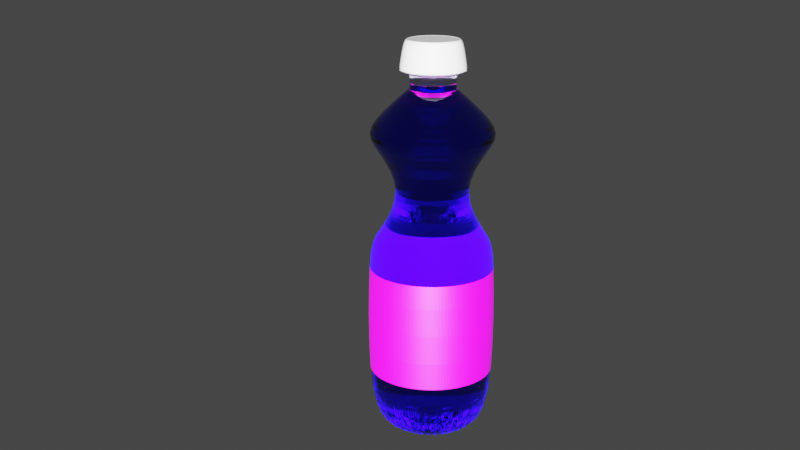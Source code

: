# Source: bottlePowerade.blend  (saved by Blender 3.5.10; exported with 4.5.12 LTS)
import bpy
from mathutils import Matrix  # noqa: F401  (used for matrix-valued properties, if any)

bpy.ops.wm.read_factory_settings(use_empty=True)
scene = bpy.context.scene
scene.name = 'Scene'

# ---- images (referenced by path relative to the original .blend; pixels are not part of the script)
import os
ASSET_DIR = os.environ.get("B2B_ASSET_DIR", "")  # directory of the original .blend (textures are referenced by path, not embedded)
HERE = os.path.dirname(os.path.abspath(__file__))  # packed textures are extracted next to this script under _unpacked/

def load_image(name, relpath, width, height, colorspace="sRGB"):
    """Load a texture the original file referenced (path relative to the .blend, or extracted next to this script)."""
    p = next((c for c in (os.path.join(HERE, relpath), os.path.join(ASSET_DIR, relpath)) if relpath and os.path.exists(c)), "")
    if p:
        img = bpy.data.images.load(p, check_existing=True)
        img.name = name
    else:  # same state as the original file: an image datablock whose file is absent (Cycles renders it pink)
        img = bpy.data.images.new(name, width, height)
        img.source = "FILE"
        img.filepath = "//" + (relpath or name)
    img.colorspace_settings.name = colorspace
    return img
img_powerade_texture_jpg = load_image('powerade_Texture.jpg', 'submission/application/assets/x3d/maps/powerade_Texture.jpg', 1024, 1024, 'sRGB')

# ---- materials (node trees are filled in below, after node groups)
mat_material = bpy.data.materials.new('Material')
mat_material.use_transparent_shadow = False
mat_material.use_raytrace_refraction = True
mat_material.use_screen_refraction = True
mat_material.refraction_depth = 1.0
mat_material.thickness_mode = 'SLAB'
mat_material.roughness = 0.0
mat_material.metallic = 0.08134
mat_label = bpy.data.materials.new('Label')
mat_label.use_transparent_shadow = False
mat_bottletop = bpy.data.materials.new('bottleTop')
mat_bottletop.use_transparent_shadow = False
mat_bottletop.use_raytrace_refraction = True
mat_bottletop.use_screen_refraction = True
mat_bottletop.refraction_depth = 0.2
mat_bottletop.thickness_mode = 'SLAB'
mat_cap = bpy.data.materials.new('Cap')
mat_cap.use_transparent_shadow = False

# ---- material node trees
mat_material.use_nodes = True; mat_material.node_tree.nodes.clear()
_N = mat_material.node_tree.nodes; _L = mat_material.node_tree.links
n0 = _N.new('ShaderNodeOutputMaterial'); n0.name = 'Material Output'; n0.location = (300, 300)
n1 = _N.new('ShaderNodeBsdfPrincipled'); n1.name = 'Principled BSDF'; n1.location = (10, 300)
n1.distribution = 'GGX'
n1.subsurface_method = 'RANDOM_WALK_SKIN'
n1.inputs[0].default_value = (0.0001801, 0.0, 0.8, 1.0)
n1.inputs[2].default_value = 0.0
n1.inputs[3].default_value = 1.45
n1.inputs[13].default_value = 0.4565
n1.inputs[18].default_value = 1.0
n1.inputs[27].default_value = (0.0, 0.0, 0.0, 1.0)
n1.inputs[28].default_value = 1.0
n2 = _N.new('ShaderNodeValue'); n2.name = 'Value'; n2.location = (300, 140)
n2.outputs[0].default_value = 1.0
_L.new(n1.outputs[0], n0.inputs[0])
_L.new(n2.outputs[0], n0.inputs[3])
n0.is_active_output = True
mat_label.use_nodes = True; mat_label.node_tree.nodes.clear()
_N = mat_label.node_tree.nodes; _L = mat_label.node_tree.links
n0 = _N.new('ShaderNodeBsdfPrincipled'); n0.name = 'Principled BSDF'; n0.location = (10, 300)
n0.distribution = 'GGX'
n0.subsurface_method = 'RANDOM_WALK_SKIN'
n0.inputs[3].default_value = 1.45
n0.inputs[11].default_value = 1.01
n0.inputs[27].default_value = (0.0, 0.0, 0.0, 1.0)
n0.inputs[28].default_value = 1.0
n1 = _N.new('ShaderNodeOutputMaterial'); n1.name = 'Material Output'; n1.location = (300, 300)
n2 = _N.new('ShaderNodeTexImage'); n2.name = 'Image Texture'; n2.location = (-280, 275)
n2.image = img_powerade_texture_jpg
_L.new(n0.outputs[0], n1.inputs[0])
_L.new(n2.outputs[0], n0.inputs[0])
n1.is_active_output = True
mat_bottletop.use_nodes = True; mat_bottletop.node_tree.nodes.clear()
_N = mat_bottletop.node_tree.nodes; _L = mat_bottletop.node_tree.links
n0 = _N.new('ShaderNodeOutputMaterial'); n0.name = 'Material Output'; n0.location = (300, 300)
n1 = _N.new('ShaderNodeBsdfPrincipled'); n1.name = 'Principled BSDF'; n1.location = (10, 300)
n1.distribution = 'GGX'
n1.subsurface_method = 'RANDOM_WALK_SKIN'
n1.inputs[0].default_value = (0.5629, 0.5954, 0.8, 1.0)
n1.inputs[2].default_value = 0.0
n1.inputs[3].default_value = 1.45
n1.inputs[11].default_value = 1.01
n1.inputs[13].default_value = 0.5054
n1.inputs[18].default_value = 1.0
n1.inputs[20].default_value = 0.0
n1.inputs[27].default_value = (0.0, 0.0, 0.0, 1.0)
n1.inputs[28].default_value = 1.0
n2 = _N.new('ShaderNodeValue'); n2.name = 'Value'; n2.location = (300, 140)
n2.outputs[0].default_value = 0.2
_L.new(n1.outputs[0], n0.inputs[0])
_L.new(n2.outputs[0], n0.inputs[3])
n0.is_active_output = True
mat_cap.use_nodes = True; mat_cap.node_tree.nodes.clear()
_N = mat_cap.node_tree.nodes; _L = mat_cap.node_tree.links
n0 = _N.new('ShaderNodeBsdfPrincipled'); n0.name = 'Principled BSDF'; n0.location = (10, 300)
n0.distribution = 'GGX'
n0.subsurface_method = 'RANDOM_WALK_SKIN'
n0.inputs[3].default_value = 1.45
n0.inputs[27].default_value = (0.0, 0.0, 0.0, 1.0)
n0.inputs[28].default_value = 1.0
n1 = _N.new('ShaderNodeOutputMaterial'); n1.name = 'Material Output'; n1.location = (300, 300)
_L.new(n0.outputs[0], n1.inputs[0])
n1.is_active_output = True

# ---- world
world_world = bpy.data.worlds.new('World'); scene.world = world_world
world_world.use_nodes = True; world_world.node_tree.nodes.clear()
_N = world_world.node_tree.nodes; _L = world_world.node_tree.links
n0 = _N.new('ShaderNodeOutputWorld'); n0.name = 'World Output'; n0.location = (300, 300)
n1 = _N.new('ShaderNodeBackground'); n1.name = 'Background'; n1.location = (10, 300)
n1.inputs[0].default_value = (0.05088, 0.05088, 0.05088, 1.0)
_L.new(n1.outputs[0], n0.inputs[0])
n0.is_active_output = True
world_world.color = (0.05088, 0.05088, 0.05088)
world_world.use_sun_shadow = False
world_world.sun_shadow_jitter_overblur = 0.0

# ---- cameras
cam_camera = bpy.data.cameras.new('Camera')

# ---- lights
light_point = bpy.data.lights.new('Point', 'SUN')
light_point.transmission_factor = 0.0
light_point.use_shadow = False
light_point.energy = 20.0

# ---- meshes
me_cylinder_001 = bpy.data.meshes.new('Cylinder.001')
me_cylinder_001.from_pydata([(0.2371, 0.8021, -1.055), (0.3851, 0.7875, -1.055), (0.5274, 0.7443, -1.055), (0.6586, 0.6742, -1.055), (0.7735, 0.5799, -1.055), (0.8679, 0.4649, -1.055), (0.938, 0.3337, -1.055), (0.9811, 0.1914, -1.055), (0.9957, 0.04344, -1.055), (0.9811, -0.1046, -1.055), (0.938, -0.2469, -1.055), (0.8679, -0.378, -1.055), (0.7735, -0.493, -1.055), (0.6586, -0.5873, -1.055), (0.5274, -0.6574, -1.055), (0.3851, -0.7006, -1.055), (0.2371, -0.7152, -1.055), (0.08911, -0.7006, -1.055), (-0.0532, -0.6574, -1.055), (-0.1844, -0.5873, -1.055), (-0.2993, -0.493, -1.055), (-0.3937, -0.378, -1.055), (-0.4638, -0.2469, -1.055), (-0.5069, -0.1046, -1.055), (-0.5215, 0.04344, -1.055), (-0.5069, 0.1914, -1.055), (-0.4638, 0.3337, -1.055), (-0.3937, 0.4649, -1.055), (-0.2993, 0.5799, -1.055), (-0.1844, 0.6742, -1.055), (-0.0532, 0.7443, -1.055), (0.08911, 0.7875, -1.055), (0.2371, 0.384, 1.828), (0.3035, 0.3775, 1.828), (0.3674, 0.3581, 1.828), (0.4263, 0.3266, 1.828), (0.4779, 0.2843, 1.828), (0.5203, 0.2326, 1.828), (0.5517, 0.1738, 1.828), (0.5711, 0.1099, 1.828), (0.5777, 0.04344, 1.828), (0.5711, -0.023, 1.828), (0.5517, -0.08689, 1.828), (0.5203, -0.1458, 1.828), (0.4779, -0.1974, 1.828), (0.4263, -0.2397, 1.828), (0.3674, -0.2712, 1.828), (0.3035, -0.2906, 1.828), (0.2371, -0.2971, 1.828), (0.1707, -0.2906, 1.828), (0.1068, -0.2712, 1.828), (0.0479, -0.2397, 1.828), (-0.003709, -0.1974, 1.828), (-0.04606, -0.1458, 1.828), (-0.07753, -0.08689, 1.828), (-0.09691, -0.023, 1.828), (-0.1035, 0.04344, 1.828), (-0.09691, 0.1099, 1.828), (-0.07753, 0.1738, 1.828), (-0.04606, 0.2326, 1.828), (-0.003709, 0.2843, 1.828), (0.0479, 0.3266, 1.828), (0.1068, 0.3581, 1.828), (0.1707, 0.3775, 1.828), (0.4328, 1.027, 1.509), (0.621, 0.9702, 1.509), (0.7944, 0.8775, 1.509), (0.9464, 0.7527, 1.509), (1.071, 0.6007, 1.509), (1.164, 0.4273, 1.509), (1.221, 0.2391, 1.509), (1.24, 0.04344, 1.509), (1.221, -0.1523, 1.509), (1.164, -0.3404, 1.509), (1.071, -0.5139, 1.509), (0.9464, -0.6659, 1.509), (0.7944, -0.7906, 1.509), (0.621, -0.8833, 1.509), (0.4328, -0.9404, 1.509), (0.2371, -0.9597, 1.509), (0.04141, -0.9404, 1.509), (-0.1468, -0.8833, 1.509), (-0.3202, -0.7906, 1.509), (-0.4722, -0.6659, 1.509), (-0.5969, -0.5139, 1.509), (-0.6896, -0.3404, 1.509), (-0.7467, -0.1523, 1.509), (-0.766, 0.04344, 1.509), (-0.7467, 0.2391, 1.509), (-0.6896, 0.4273, 1.509), (-0.5969, 0.6007, 1.509), (-0.4722, 0.7527, 1.509), (-0.3202, 0.8775, 1.509), (-0.1468, 0.9702, 1.509), (0.04141, 1.027, 1.509), (0.2371, 1.047, 1.509), (0.3129, 0.4245, 1.008), (0.3858, 0.4024, 1.008), (0.453, 0.3665, 1.008), (0.5119, 0.3182, 1.008), (0.5602, 0.2593, 1.008), (0.5961, 0.1921, 1.008), (0.6182, 0.1192, 1.008), (0.6257, 0.04344, 1.008), (0.6182, -0.03237, 1.008), (0.5961, -0.1053, 1.008), (0.5602, -0.1724, 1.008), (0.5119, -0.2313, 1.008), (0.453, -0.2796, 1.008), (0.3858, -0.3155, 1.008), (0.3129, -0.3377, 1.008), (0.2371, -0.3451, 1.008), (0.1613, -0.3377, 1.008), (0.08841, -0.3155, 1.008), (0.02123, -0.2796, 1.008), (-0.03765, -0.2313, 1.008), (-0.08597, -0.1724, 1.008), (-0.1219, -0.1053, 1.008), (-0.144, -0.03237, 1.008), (-0.1515, 0.04344, 1.008), (-0.144, 0.1192, 1.008), (-0.1219, 0.1921, 1.008), (-0.08597, 0.2593, 1.008), (-0.03765, 0.3182, 1.008), (0.02123, 0.3665, 1.008), (0.08841, 0.4024, 1.008), (0.1613, 0.4245, 1.008), (0.2371, 0.432, 1.008), (0.2371, 0.384, 1.828), (0.3035, 0.3775, 1.828), (0.3674, 0.3581, 1.828), (0.4263, 0.3266, 1.828), (0.4779, 0.2843, 1.828), (0.5203, 0.2326, 1.828), (0.5517, 0.1738, 1.828), (0.5711, 0.1099, 1.828), (0.5777, 0.04344, 1.828), (0.5711, -0.023, 1.828), (0.5517, -0.08689, 1.828), (0.5203, -0.1458, 1.828), (0.4779, -0.1974, 1.828), (0.4263, -0.2397, 1.828), (0.3674, -0.2712, 1.828), (0.3035, -0.2906, 1.828), (0.2371, -0.2971, 1.828), (0.1707, -0.2906, 1.828), (0.1068, -0.2712, 1.828), (0.0479, -0.2397, 1.828), (-0.003709, -0.1974, 1.828), (-0.04606, -0.1458, 1.828), (-0.07753, -0.08689, 1.828), (-0.09691, -0.023, 1.828), (-0.1035, 0.04344, 1.828), (-0.09691, 0.1099, 1.828), (-0.07753, 0.1738, 1.828), (-0.04606, 0.2326, 1.828), (-0.003709, 0.2843, 1.828), (0.0479, 0.3266, 1.828), (0.1068, 0.3581, 1.828), (0.1707, 0.3775, 1.828), (0.4248, 0.9871, -0.6057), (0.6053, 0.9324, -0.6057), (0.7717, 0.8435, -0.6057), (0.9175, 0.7238, -0.6057), (1.037, 0.578, -0.6057), (1.126, 0.4117, -0.6057), (1.181, 0.2312, -0.6057), (1.199, 0.04344, -0.6057), (1.181, -0.1443, -0.6057), (1.126, -0.3248, -0.6057), (1.037, -0.4911, -0.6057), (0.9175, -0.6369, -0.6057), (0.7717, -0.7566, -0.6057), (0.6053, -0.8455, -0.6057), (0.4248, -0.9003, -0.6057), (0.2371, -0.9187, -0.6057), (0.04939, -0.9003, -0.6057), (-0.1311, -0.8455, -0.6057), (-0.2975, -0.7566, -0.6057), (-0.4433, -0.6369, -0.6057), (-0.5629, -0.4911, -0.6057), (-0.6518, -0.3248, -0.6057), (-0.7066, -0.1443, -0.6057), (-0.7251, 0.04344, -0.6057), (-0.7066, 0.2312, -0.6057), (-0.6518, 0.4117, -0.6057), (-0.5629, 0.578, -0.6057), (-0.4433, 0.7238, -0.6057), (-0.2975, 0.8435, -0.6057), (-0.1311, 0.9324, -0.6057), (0.04939, 0.9871, -0.6057), (0.2371, 1.006, -0.6057), (0.2371, 0.8701, 0.6177), (0.3984, 0.8543, 0.6177), (0.5535, 0.8072, 0.6177), (0.6964, 0.7308, 0.6177), (0.8217, 0.628, 0.6177), (0.9245, 0.5027, 0.6177), (1.001, 0.3598, 0.6177), (1.048, 0.2047, 0.6177), (1.064, 0.04344, 0.6177), (1.048, -0.1178, 0.6177), (1.001, -0.2729, 0.6177), (0.9245, -0.4158, 0.6177), (0.8217, -0.5411, 0.6177), (0.6964, -0.6439, 0.6177), (0.5535, -0.7203, 0.6177), (0.3984, -0.7674, 0.6177), (0.2371, -0.7833, 0.6177), (0.07583, -0.7674, 0.6177), (-0.07926, -0.7203, 0.6177), (-0.2222, -0.6439, 0.6177), (-0.3475, -0.5411, 0.6177), (-0.4503, -0.4158, 0.6177), (-0.5267, -0.2729, 0.6177), (-0.5737, -0.1178, 0.6177), (-0.5896, 0.04344, 0.6177), (-0.5737, 0.2047, 0.6177), (-0.5267, 0.3598, 0.6177), (-0.4503, 0.5027, 0.6177), (-0.3475, 0.628, 0.6177), (-0.2222, 0.7308, 0.6177), (-0.07926, 0.8072, 0.6177), (0.07583, 0.8543, 0.6177), (0.4201, 0.9633, 0.5667), (0.596, 0.9099, 0.5667), (0.7581, 0.8232, 0.5667), (0.9003, 0.7066, 0.5667), (1.017, 0.5645, 0.5667), (1.104, 0.4023, 0.5667), (1.157, 0.2264, 0.5667), (1.175, 0.04344, 0.5667), (1.157, -0.1395, 0.5667), (1.104, -0.3155, 0.5667), (1.017, -0.4776, 0.5667), (0.9003, -0.6197, 0.5667), (0.7581, -0.7364, 0.5667), (0.596, -0.823, 0.5667), (0.4201, -0.8764, 0.5667), (0.2371, -0.8944, 0.5667), (0.05414, -0.8764, 0.5667), (-0.1218, -0.823, 0.5667), (-0.2839, -0.7364, 0.5667), (-0.4261, -0.6197, 0.5667), (-0.5427, -0.4776, 0.5667), (-0.6293, -0.3155, 0.5667), (-0.6827, -0.1395, 0.5667), (-0.7007, 0.04344, 0.5667), (-0.6827, 0.2264, 0.5667), (-0.6293, 0.4023, 0.5667), (-0.5427, 0.5645, 0.5667), (-0.4261, 0.7066, 0.5667), (-0.2839, 0.8232, 0.5667), (-0.1218, 0.9099, 0.5667), (0.05414, 0.9633, 0.5667), (0.2371, 0.9813, 0.5667), (0.3171, 0.4455, 1.795), (0.394, 0.4222, 1.795), (0.4648, 0.3843, 1.795), (0.527, 0.3333, 1.795), (0.5779, 0.2712, 1.795), (0.6158, 0.2003, 1.795), (0.6391, 0.1234, 1.795), (0.647, 0.04344, 1.795), (0.6391, -0.03653, 1.795), (0.6158, -0.1134, 1.795), (0.5779, -0.1843, 1.795), (0.527, -0.2464, 1.795), (0.4648, -0.2974, 1.795), (0.394, -0.3353, 1.795), (0.3171, -0.3586, 1.795), (0.2371, -0.3665, 1.795), (0.1571, -0.3586, 1.795), (0.08024, -0.3353, 1.795), (0.009368, -0.2974, 1.795), (-0.05275, -0.2464, 1.795), (-0.1037, -0.1843, 1.795), (-0.1416, -0.1134, 1.795), (-0.1649, -0.03653, 1.795), (-0.1728, 0.04344, 1.795), (-0.1649, 0.1234, 1.795), (-0.1416, 0.2003, 1.795), (-0.1037, 0.2712, 1.795), (-0.05275, 0.3333, 1.795), (0.009368, 0.3843, 1.795), (0.08024, 0.4222, 1.795), (0.1571, 0.4455, 1.795), (0.2371, 0.4534, 1.795), (0.2371, 0.8873, 1.379), (0.4017, 0.8711, 1.379), (0.56, 0.8231, 1.379), (0.7059, 0.7451, 1.379), (0.8338, 0.6401, 1.379), (0.9388, 0.5123, 1.379), (1.017, 0.3664, 1.379), (1.065, 0.2081, 1.379), (1.081, 0.04344, 1.379), (1.065, -0.1212, 1.379), (1.017, -0.2795, 1.379), (0.9388, -0.4254, 1.379), (0.8338, -0.5533, 1.379), (0.7059, -0.6582, 1.379), (0.56, -0.7362, 1.379), (0.4017, -0.7842, 1.379), (0.2371, -0.8004, 1.379), (0.07248, -0.7842, 1.379), (-0.08583, -0.7362, 1.379), (-0.2317, -0.6582, 1.379), (-0.3596, -0.5533, 1.379), (-0.4645, -0.4254, 1.379), (-0.5425, -0.2795, 1.379), (-0.5905, -0.1212, 1.379), (-0.6068, 0.04344, 1.379), (-0.5905, 0.2081, 1.379), (-0.5425, 0.3664, 1.379), (-0.4645, 0.5123, 1.379), (-0.3596, 0.6401, 1.379), (-0.2317, 0.7451, 1.379), (-0.08583, 0.8231, 1.379), (0.07248, 0.8711, 1.379), (0.3354, 0.5378, 1.98), (0.43, 0.5091, 1.98), (0.5171, 0.4625, 1.98), (0.5935, 0.3998, 1.98), (0.6562, 0.3235, 1.98), (0.7028, 0.2363, 1.98), (0.7314, 0.1418, 1.98), (0.7411, 0.04344, 1.98), (0.7314, -0.05489, 1.98), (0.7028, -0.1494, 1.98), (0.6562, -0.2366, 1.98), (0.5935, -0.313, 1.98), (0.5171, -0.3756, 1.98), (0.43, -0.4222, 1.98), (0.3354, -0.4509, 1.98), (0.2371, -0.4606, 1.98), (0.1388, -0.4509, 1.98), (0.04423, -0.4222, 1.98), (-0.04291, -0.3756, 1.98), (-0.1193, -0.313, 1.98), (-0.182, -0.2366, 1.98), (-0.2285, -0.1494, 1.98), (-0.2572, -0.05489, 1.98), (-0.2669, 0.04344, 1.98), (-0.2572, 0.1418, 1.98), (-0.2285, 0.2363, 1.98), (-0.182, 0.3235, 1.98), (-0.1193, 0.3998, 1.98), (-0.04291, 0.4625, 1.98), (0.04423, 0.5091, 1.98), (0.1388, 0.5378, 1.98), (0.2371, 0.5475, 1.98), (0.2986, 0.3526, 1.958), (0.3577, 0.3347, 1.958), (0.4122, 0.3055, 1.958), (0.46, 0.2663, 1.958), (0.4992, 0.2186, 1.958), (0.5283, 0.1641, 1.958), (0.5463, 0.1049, 1.958), (0.5523, 0.04344, 1.958), (0.5463, -0.01806, 1.958), (0.5283, -0.07719, 1.958), (0.4992, -0.1317, 1.958), (0.46, -0.1795, 1.958), (0.4122, -0.2187, 1.958), (0.3577, -0.2478, 1.958), (0.2986, -0.2657, 1.958), (0.2371, -0.2718, 1.958), (0.1756, -0.2657, 1.958), (0.1165, -0.2478, 1.958), (0.06198, -0.2187, 1.958), (0.01421, -0.1795, 1.958), (-0.02499, -0.1317, 1.958), (-0.05412, -0.07719, 1.958), (-0.07206, -0.01806, 1.958), (-0.07812, 0.04344, 1.958), (-0.07206, 0.1049, 1.958), (-0.05412, 0.1641, 1.958), (-0.02499, 0.2186, 1.958), (0.01421, 0.2663, 1.958), (0.06198, 0.3055, 1.958), (0.1165, 0.3347, 1.958), (0.1756, 0.3526, 1.958), (0.2371, 0.3587, 1.958)], [], [(0, 1, 2, 3, 4, 5, 6, 7, 8, 9, 10, 11, 12, 13, 14, 15, 16, 17, 18, 19, 20, 21, 22, 23, 24, 25, 26, 27, 28, 29, 30, 31), (159, 63, 32, 128), (158, 62, 63, 159), (157, 61, 62, 158), (156, 60, 61, 157), (155, 59, 60, 156), (154, 58, 59, 155), (153, 57, 58, 154), (152, 56, 57, 153), (151, 55, 56, 152), (150, 54, 55, 151), (149, 53, 54, 150), (148, 52, 53, 149), (147, 51, 52, 148), (146, 50, 51, 147), (145, 49, 50, 146), (144, 48, 49, 145), (143, 47, 48, 144), (142, 46, 47, 143), (141, 45, 46, 142), (140, 44, 45, 141), (139, 43, 44, 140), (138, 42, 43, 139), (137, 41, 42, 138), (136, 40, 41, 137), (135, 39, 40, 136), (134, 38, 39, 135), (133, 37, 38, 134), (132, 36, 37, 133), (131, 35, 36, 132), (130, 34, 35, 131), (129, 33, 34, 130), (128, 32, 33, 129), (288, 95, 64, 289), (289, 64, 65, 290), (290, 65, 66, 291), (291, 66, 67, 292), (292, 67, 68, 293), (293, 68, 69, 294), (294, 69, 70, 295), (295, 70, 71, 296), (296, 71, 72, 297), (297, 72, 73, 298), (298, 73, 74, 299), (299, 74, 75, 300), (300, 75, 76, 301), (301, 76, 77, 302), (302, 77, 78, 303), (303, 78, 79, 304), (304, 79, 80, 305), (305, 80, 81, 306), (306, 81, 82, 307), (307, 82, 83, 308), (308, 83, 84, 309), (309, 84, 85, 310), (310, 85, 86, 311), (311, 86, 87, 312), (312, 87, 88, 313), (313, 88, 89, 314), (314, 89, 90, 315), (315, 90, 91, 316), (316, 91, 92, 317), (317, 92, 93, 318), (318, 93, 94, 319), (319, 94, 95, 288), (223, 126, 127, 192), (222, 125, 126, 223), (221, 124, 125, 222), (220, 123, 124, 221), (219, 122, 123, 220), (218, 121, 122, 219), (217, 120, 121, 218), (216, 119, 120, 217), (215, 118, 119, 216), (214, 117, 118, 215), (213, 116, 117, 214), (212, 115, 116, 213), (211, 114, 115, 212), (210, 113, 114, 211), (209, 112, 113, 210), (208, 111, 112, 209), (207, 110, 111, 208), (206, 109, 110, 207), (205, 108, 109, 206), (204, 107, 108, 205), (203, 106, 107, 204), (202, 105, 106, 203), (201, 104, 105, 202), (200, 103, 104, 201), (199, 102, 103, 200), (198, 101, 102, 199), (197, 100, 101, 198), (196, 99, 100, 197), (195, 98, 99, 196), (194, 97, 98, 195), (193, 96, 97, 194), (192, 127, 96, 193), (287, 128, 129, 256), (256, 129, 130, 257), (257, 130, 131, 258), (258, 131, 132, 259), (259, 132, 133, 260), (260, 133, 134, 261), (261, 134, 135, 262), (262, 135, 136, 263), (263, 136, 137, 264), (264, 137, 138, 265), (265, 138, 139, 266), (266, 139, 140, 267), (267, 140, 141, 268), (268, 141, 142, 269), (269, 142, 143, 270), (270, 143, 144, 271), (271, 144, 145, 272), (272, 145, 146, 273), (273, 146, 147, 274), (274, 147, 148, 275), (275, 148, 149, 276), (276, 149, 150, 277), (277, 150, 151, 278), (278, 151, 152, 279), (279, 152, 153, 280), (280, 153, 154, 281), (281, 154, 155, 282), (282, 155, 156, 283), (283, 156, 157, 284), (284, 157, 158, 285), (285, 158, 159, 286), (286, 159, 128, 287), (0, 191, 160, 1), (1, 160, 161, 2), (2, 161, 162, 3), (3, 162, 163, 4), (4, 163, 164, 5), (5, 164, 165, 6), (6, 165, 166, 7), (7, 166, 167, 8), (8, 167, 168, 9), (9, 168, 169, 10), (10, 169, 170, 11), (11, 170, 171, 12), (12, 171, 172, 13), (13, 172, 173, 14), (14, 173, 174, 15), (15, 174, 175, 16), (16, 175, 176, 17), (17, 176, 177, 18), (18, 177, 178, 19), (19, 178, 179, 20), (20, 179, 180, 21), (21, 180, 181, 22), (22, 181, 182, 23), (23, 182, 183, 24), (24, 183, 184, 25), (25, 184, 185, 26), (26, 185, 186, 27), (27, 186, 187, 28), (28, 187, 188, 29), (29, 188, 189, 30), (30, 189, 190, 31), (31, 190, 191, 0), (255, 192, 193, 224), (224, 193, 194, 225), (225, 194, 195, 226), (226, 195, 196, 227), (227, 196, 197, 228), (228, 197, 198, 229), (229, 198, 199, 230), (230, 199, 200, 231), (231, 200, 201, 232), (232, 201, 202, 233), (233, 202, 203, 234), (234, 203, 204, 235), (235, 204, 205, 236), (236, 205, 206, 237), (237, 206, 207, 238), (238, 207, 208, 239), (239, 208, 209, 240), (240, 209, 210, 241), (241, 210, 211, 242), (242, 211, 212, 243), (243, 212, 213, 244), (244, 213, 214, 245), (245, 214, 215, 246), (246, 215, 216, 247), (247, 216, 217, 248), (248, 217, 218, 249), (249, 218, 219, 250), (250, 219, 220, 251), (251, 220, 221, 252), (252, 221, 222, 253), (253, 222, 223, 254), (254, 223, 192, 255), (190, 254, 255, 191), (189, 253, 254, 190), (188, 252, 253, 189), (187, 251, 252, 188), (186, 250, 251, 187), (185, 249, 250, 186), (184, 248, 249, 185), (183, 247, 248, 184), (182, 246, 247, 183), (181, 245, 246, 182), (180, 244, 245, 181), (179, 243, 244, 180), (178, 242, 243, 179), (177, 241, 242, 178), (176, 240, 241, 177), (175, 239, 240, 176), (174, 238, 239, 175), (173, 237, 238, 174), (172, 236, 237, 173), (171, 235, 236, 172), (170, 234, 235, 171), (169, 233, 234, 170), (168, 232, 233, 169), (167, 231, 232, 168), (166, 230, 231, 167), (165, 229, 230, 166), (164, 228, 229, 165), (163, 227, 228, 164), (162, 226, 227, 163), (161, 225, 226, 162), (160, 224, 225, 161), (191, 255, 224, 160), (94, 286, 287, 95), (93, 285, 286, 94), (92, 284, 285, 93), (91, 283, 284, 92), (90, 282, 283, 91), (89, 281, 282, 90), (88, 280, 281, 89), (87, 279, 280, 88), (86, 278, 279, 87), (85, 277, 278, 86), (84, 276, 277, 85), (83, 275, 276, 84), (82, 274, 275, 83), (81, 273, 274, 82), (80, 272, 273, 81), (79, 271, 272, 80), (78, 270, 271, 79), (77, 269, 270, 78), (76, 268, 269, 77), (75, 267, 268, 76), (74, 266, 267, 75), (73, 265, 266, 74), (72, 264, 265, 73), (71, 263, 264, 72), (70, 262, 263, 71), (69, 261, 262, 70), (68, 260, 261, 69), (67, 259, 260, 68), (66, 258, 259, 67), (65, 257, 258, 66), (64, 256, 257, 65), (95, 287, 256, 64), (126, 319, 288, 127), (125, 318, 319, 126), (124, 317, 318, 125), (123, 316, 317, 124), (122, 315, 316, 123), (121, 314, 315, 122), (120, 313, 314, 121), (119, 312, 313, 120), (118, 311, 312, 119), (117, 310, 311, 118), (116, 309, 310, 117), (115, 308, 309, 116), (114, 307, 308, 115), (113, 306, 307, 114), (112, 305, 306, 113), (111, 304, 305, 112), (110, 303, 304, 111), (109, 302, 303, 110), (108, 301, 302, 109), (107, 300, 301, 108), (106, 299, 300, 107), (105, 298, 299, 106), (104, 297, 298, 105), (103, 296, 297, 104), (102, 295, 296, 103), (101, 294, 295, 102), (100, 293, 294, 101), (99, 292, 293, 100), (98, 291, 292, 99), (97, 290, 291, 98), (96, 289, 290, 97), (127, 288, 289, 96), (383, 351, 320, 352), (352, 320, 321, 353), (353, 321, 322, 354), (354, 322, 323, 355), (355, 323, 324, 356), (356, 324, 325, 357), (357, 325, 326, 358), (358, 326, 327, 359), (359, 327, 328, 360), (360, 328, 329, 361), (361, 329, 330, 362), (362, 330, 331, 363), (363, 331, 332, 364), (364, 332, 333, 365), (365, 333, 334, 366), (366, 334, 335, 367), (367, 335, 336, 368), (368, 336, 337, 369), (369, 337, 338, 370), (370, 338, 339, 371), (371, 339, 340, 372), (372, 340, 341, 373), (373, 341, 342, 374), (374, 342, 343, 375), (375, 343, 344, 376), (376, 344, 345, 377), (377, 345, 346, 378), (378, 346, 347, 379), (379, 347, 348, 380), (380, 348, 349, 381), (381, 349, 350, 382), (382, 350, 351, 383), (63, 382, 383, 32), (62, 381, 382, 63), (61, 380, 381, 62), (60, 379, 380, 61), (59, 378, 379, 60), (58, 377, 378, 59), (57, 376, 377, 58), (56, 375, 376, 57), (55, 374, 375, 56), (54, 373, 374, 55), (53, 372, 373, 54), (52, 371, 372, 53), (51, 370, 371, 52), (50, 369, 370, 51), (49, 368, 369, 50), (48, 367, 368, 49), (47, 366, 367, 48), (46, 365, 366, 47), (45, 364, 365, 46), (44, 363, 364, 45), (43, 362, 363, 44), (42, 361, 362, 43), (41, 360, 361, 42), (40, 359, 360, 41), (39, 358, 359, 40), (38, 357, 358, 39), (37, 356, 357, 38), (36, 355, 356, 37), (35, 354, 355, 36), (34, 353, 354, 35), (33, 352, 353, 34), (32, 383, 352, 33)])
me_cylinder_001.polygons.foreach_set('material_index', [0, 2, 2, 2, 2, 2, 2, 2, 2, 2, 2, 2, 2, 2, 2, 2, 2, 2, 2, 2, 2, 2, 2, 2, 2, 2, 2, 2, 2, 2, 2, 2, 2, 0, 0, 0, 0, 0, 0, 0, 0, 0, 0, 0, 0, 0, 0, 0, 0, 0, 0, 0, 0, 0, 0, 0, 0, 0, 0, 0, 0, 0, 0, 0, 0, 0, 0, 0, 0, 0, 0, 0, 0, 0, 0, 0, 0, 0, 0, 0, 0, 0, 0, 0, 0, 0, 0, 0, 0, 0, 0, 0, 0, 0, 0, 0, 0, 2, 2, 2, 2, 2, 2, 2, 2, 2, 2, 2, 2, 2, 2, 2, 2, 2, 2, 2, 2, 2, 2, 2, 2, 2, 2, 2, 2, 2, 2, 2, 2, 0, 0, 0, 0, 0, 0, 0, 0, 0, 0, 0, 0, 0, 0, 0, 0, 0, 0, 0, 0, 0, 0, 0, 0, 0, 0, 0, 0, 0, 0, 0, 0, 0, 0, 0, 0, 0, 0, 0, 0, 0, 0, 0, 0, 0, 0, 0, 0, 0, 0, 0, 0, 0, 0, 0, 0, 0, 0, 0, 0, 0, 0, 0, 0, 1, 1, 1, 1, 1, 1, 1, 1, 1, 1, 1, 1, 1, 1, 1, 1, 1, 1, 1, 1, 1, 1, 1, 1, 1, 1, 1, 1, 1, 1, 1, 1, 0, 0, 0, 0, 0, 0, 0, 0, 0, 0, 0, 0, 0, 0, 0, 0, 0, 0, 0, 0, 0, 0, 0, 0, 0, 0, 0, 0, 0, 0, 0, 0, 0, 0, 0, 0, 0, 0, 0, 0, 0, 0, 0, 0, 0, 0, 0, 0, 0, 0, 0, 0, 0, 0, 0, 0, 0, 0, 0, 0, 0, 0, 0, 0, 2, 2, 2, 2, 2, 2, 2, 2, 2, 2, 2, 2, 2, 2, 2, 2, 2, 2, 2, 2, 2, 2, 2, 2, 2, 2, 2, 2, 2, 2, 2, 2, 2, 2, 2, 2, 2, 2, 2, 2, 2, 2, 2, 2, 2, 2, 2, 2, 2, 2, 2, 2, 2, 2, 2, 2, 2, 2, 2, 2, 2, 2, 2, 2])
_uv = me_cylinder_001.uv_layers.new(name='UVMap')
_uv.uv.foreach_set('vector', [0.75, 0.49, 0.7968, 0.4854, 0.8418, 0.4717, 0.8833, 0.4496, 0.9197, 0.4197, 0.9496, 0.3833, 0.9717, 0.3418, 0.9854, 0.2968, 0.99, 0.25, 0.9854, 0.2032, 0.9717, 0.1582, 0.9496, 0.1167, 0.9197, 0.08029, 0.8833, 0.05045, 0.8418, 0.02827, 0.7968, 0.01461, 0.75, 0.01, 0.7032, 0.01461, 0.6582, 0.02827, 0.6167, 0.05045, 0.5803, 0.08029, 0.5504, 0.1167, 0.5283, 0.1582, 0.5146, 0.2032, 0.51, 0.25, 0.5146, 0.2968, 0.5283, 0.3418, 0.5504, 0.3833, 0.5803, 0.4197, 0.6167, 0.4496, 0.6582, 0.4717, 0.7032, 0.4854, 0.03125, 0.946, 0.03125, 0.946, 0.0, 0.946, 0.0, 0.946, 0.0625, 0.946, 0.0625, 0.946, 0.03125, 0.946, 0.03125, 0.946, 0.09375, 0.946, 0.09375, 0.946, 0.0625, 0.946, 0.0625, 0.946, 0.125, 0.946, 0.125, 0.946, 0.09375, 0.946, 0.09375, 0.946, 0.1562, 0.946, 0.1562, 0.946, 0.125, 0.946, 0.125, 0.946, 0.1875, 0.946, 0.1875, 0.946, 0.1562, 0.946, 0.1562, 0.946, 0.2188, 0.946, 0.2188, 0.946, 0.1875, 0.946, 0.1875, 0.946, 0.25, 0.946, 0.25, 0.946, 0.2188, 0.946, 0.2188, 0.946, 0.2812, 0.946, 0.2812, 0.946, 0.25, 0.946, 0.25, 0.946, 0.3125, 0.946, 0.3125, 0.946, 0.2812, 0.946, 0.2812, 0.946, 0.3438, 0.946, 0.3438, 0.946, 0.3125, 0.946, 0.3125, 0.946, 0.375, 0.946, 0.375, 0.946, 0.3438, 0.946, 0.3438, 0.946, 0.4062, 0.946, 0.4062, 0.946, 0.375, 0.946, 0.375, 0.946, 0.4375, 0.946, 0.4375, 0.946, 0.4062, 0.946, 0.4062, 0.946, 0.4688, 0.946, 0.4688, 0.946, 0.4375, 0.946, 0.4375, 0.946, 0.5, 0.946, 0.5, 0.946, 0.4688, 0.946, 0.4688, 0.946, 0.5312, 0.946, 0.5312, 0.946, 0.5, 0.946, 0.5, 0.946, 0.5625, 0.946, 0.5625, 0.946, 0.5312, 0.946, 0.5312, 0.946, 0.5938, 0.946, 0.5938, 0.946, 0.5625, 0.946, 0.5625, 0.946, 0.625, 0.946, 0.625, 0.946, 0.5938, 0.946, 0.5938, 0.946, 0.6562, 0.946, 0.6562, 0.946, 0.625, 0.946, 0.625, 0.946, 0.6875, 0.946, 0.6875, 0.946, 0.6562, 0.946, 0.6562, 0.946, 0.7188, 0.946, 0.7188, 0.946, 0.6875, 0.946, 0.6875, 0.946, 0.75, 0.946, 0.75, 0.946, 0.7188, 0.946, 0.7188, 0.946, 0.7812, 0.946, 0.7812, 0.946, 0.75, 0.946, 0.75, 0.946, 0.8125, 0.946, 0.8125, 0.946, 0.7812, 0.946, 0.7812, 0.946, 0.8438, 0.946, 0.8438, 0.946, 0.8125, 0.946, 0.8125, 0.946, 0.875, 0.946, 0.875, 0.946, 0.8438, 0.946, 0.8438, 0.946, 0.9062, 0.946, 0.9062, 0.946, 0.875, 0.946, 0.875, 0.946, 0.9375, 0.946, 0.9375, 0.946, 0.9062, 0.946, 0.9062, 0.946, 0.9688, 0.946, 0.9688, 0.946, 0.9375, 0.946, 0.9375, 0.946, 1.0, 0.946, 1.0, 0.946, 0.9688, 0.946, 0.9688, 0.946, 1.0, 0.8562, 1.0, 0.8786, 0.9688, 0.8786, 0.9688, 0.8562, 0.9688, 0.8562, 0.9688, 0.8786, 0.9375, 0.8786, 0.9375, 0.8562, 0.9375, 0.8562, 0.9375, 0.8786, 0.9062, 0.8786, 0.9062, 0.8562, 0.9062, 0.8562, 0.9062, 0.8786, 0.875, 0.8786, 0.875, 0.8562, 0.875, 0.8562, 0.875, 0.8786, 0.8438, 0.8786, 0.8438, 0.8562, 0.8438, 0.8562, 0.8438, 0.8786, 0.8125, 0.8786, 0.8125, 0.8562, 0.8125, 0.8562, 0.8125, 0.8786, 0.7812, 0.8786, 0.7812, 0.8562, 0.7812, 0.8562, 0.7812, 0.8786, 0.75, 0.8786, 0.75, 0.8562, 0.75, 0.8562, 0.75, 0.8786, 0.7188, 0.8786, 0.7188, 0.8562, 0.7188, 0.8562, 0.7188, 0.8786, 0.6875, 0.8786, 0.6875, 0.8562, 0.6875, 0.8562, 0.6875, 0.8786, 0.6562, 0.8786, 0.6562, 0.8562, 0.6562, 0.8562, 0.6562, 0.8786, 0.625, 0.8786, 0.625, 0.8562, 0.625, 0.8562, 0.625, 0.8786, 0.5938, 0.8786, 0.5938, 0.8562, 0.5938, 0.8562, 0.5938, 0.8786, 0.5625, 0.8786, 0.5625, 0.8562, 0.5625, 0.8562, 0.5625, 0.8786, 0.5312, 0.8786, 0.5312, 0.8562, 0.5312, 0.8562, 0.5312, 0.8786, 0.5, 0.8786, 0.5, 0.8562, 0.5, 0.8562, 0.5, 0.8786, 0.4688, 0.8786, 0.4688, 0.8562, 0.4688, 0.8562, 0.4688, 0.8786, 0.4375, 0.8786, 0.4375, 0.8562, 0.4375, 0.8562, 0.4375, 0.8786, 0.4062, 0.8786, 0.4062, 0.8562, 0.4062, 0.8562, 0.4062, 0.8786, 0.375, 0.8786, 0.375, 0.8562, 0.375, 0.8562, 0.375, 0.8786, 0.3438, 0.8786, 0.3438, 0.8562, 0.3438, 0.8562, 0.3438, 0.8786, 0.3125, 0.8786, 0.3125, 0.8562, 0.3125, 0.8562, 0.3125, 0.8786, 0.2812, 0.8786, 0.2812, 0.8562, 0.2812, 0.8562, 0.2812, 0.8786, 0.25, 0.8786, 0.25, 0.8562, 0.25, 0.8562, 0.25, 0.8786, 0.2188, 0.8786, 0.2188, 0.8562, 0.2188, 0.8562, 0.2188, 0.8786, 0.1875, 0.8786, 0.1875, 0.8562, 0.1875, 0.8562, 0.1875, 0.8786, 0.1562, 0.8786, 0.1562, 0.8562, 0.1562, 0.8562, 0.1562, 0.8786, 0.125, 0.8786, 0.125, 0.8562, 0.125, 0.8562, 0.125, 0.8786, 0.09375, 0.8786, 0.09375, 0.8562, 0.09375, 0.8562, 0.09375, 0.8786, 0.0625, 0.8786, 0.0625, 0.8562, 0.0625, 0.8562, 0.0625, 0.8786, 0.03125, 0.8786, 0.03125, 0.8562, 0.03125, 0.8562, 0.03125, 0.8786, 0.0, 0.8786, 0.0, 0.8562, 0.03125, 0.7247, 0.03125, 0.7921, 0.0, 0.7921, 0.0, 0.7247, 0.0625, 0.7247, 0.0625, 0.7921, 0.03125, 0.7921, 0.03125, 0.7247, 0.09375, 0.7247, 0.09375, 0.7921, 0.0625, 0.7921, 0.0625, 0.7247, 0.125, 0.7247, 0.125, 0.7921, 0.09375, 0.7921, 0.09375, 0.7247, 0.1562, 0.7247, 0.1562, 0.7921, 0.125, 0.7921, 0.125, 0.7247, 0.1875, 0.7247, 0.1875, 0.7921, 0.1562, 0.7921, 0.1562, 0.7247, 0.2188, 0.7247, 0.2188, 0.7921, 0.1875, 0.7921, 0.1875, 0.7247, 0.25, 0.7247, 0.25, 0.7921, 0.2188, 0.7921, 0.2188, 0.7247, 0.2812, 0.7247, 0.2812, 0.7921, 0.25, 0.7921, 0.25, 0.7247, 0.3125, 0.7247, 0.3125, 0.7921, 0.2812, 0.7921, 0.2812, 0.7247, 0.3438, 0.7247, 0.3438, 0.7921, 0.3125, 0.7921, 0.3125, 0.7247, 0.375, 0.7247, 0.375, 0.7921, 0.3438, 0.7921, 0.3438, 0.7247, 0.4063, 0.7247, 0.4062, 0.7921, 0.375, 0.7921, 0.375, 0.7247, 0.4375, 0.7247, 0.4375, 0.7921, 0.4062, 0.7921, 0.4063, 0.7247, 0.4688, 0.7247, 0.4688, 0.7921, 0.4375, 0.7921, 0.4375, 0.7247, 0.5, 0.7247, 0.5, 0.7921, 0.4688, 0.7921, 0.4688, 0.7247, 0.5312, 0.7247, 0.5312, 0.7921, 0.5, 0.7921, 0.5, 0.7247, 0.5625, 0.7247, 0.5625, 0.7921, 0.5312, 0.7921, 0.5312, 0.7247, 0.5938, 0.7247, 0.5938, 0.7921, 0.5625, 0.7921, 0.5625, 0.7247, 0.625, 0.7247, 0.625, 0.7921, 0.5938, 0.7921, 0.5938, 0.7247, 0.6562, 0.7247, 0.6563, 0.7921, 0.625, 0.7921, 0.625, 0.7247, 0.6875, 0.7247, 0.6875, 0.7921, 0.6563, 0.7921, 0.6562, 0.7247, 0.7188, 0.7247, 0.7188, 0.7921, 0.6875, 0.7921, 0.6875, 0.7247, 0.75, 0.7247, 0.75, 0.7921, 0.7188, 0.7921, 0.7188, 0.7247, 0.7812, 0.7247, 0.7812, 0.7921, 0.75, 0.7921, 0.75, 0.7247, 0.8125, 0.7247, 0.8125, 0.7921, 0.7812, 0.7921, 0.7812, 0.7247, 0.8438, 0.7247, 0.8438, 0.7921, 0.8125, 0.7921, 0.8125, 0.7247, 0.875, 0.7247, 0.875, 0.7921, 0.8438, 0.7921, 0.8438, 0.7247, 0.9062, 0.7247, 0.9063, 0.7921, 0.875, 0.7921, 0.875, 0.7247, 0.9375, 0.7247, 0.9375, 0.7921, 0.9063, 0.7921, 0.9062, 0.7247, 0.9688, 0.7247, 0.9688, 0.7921, 0.9375, 0.7921, 0.9375, 0.7247, 1.0, 0.7247, 1.0, 0.7921, 0.9688, 0.7921, 0.9688, 0.7247, 1.0, 0.9389, 1.0, 0.946, 0.9688, 0.946, 0.9688, 0.9389, 0.9688, 0.9389, 0.9688, 0.946, 0.9375, 0.946, 0.9375, 0.9389, 0.9375, 0.9389, 0.9375, 0.946, 0.9062, 0.946, 0.9062, 0.9389, 0.9062, 0.9389, 0.9062, 0.946, 0.875, 0.946, 0.875, 0.9389, 0.875, 0.9389, 0.875, 0.946, 0.8438, 0.946, 0.8438, 0.9389, 0.8438, 0.9389, 0.8438, 0.946, 0.8125, 0.946, 0.8125, 0.9389, 0.8125, 0.9389, 0.8125, 0.946, 0.7812, 0.946, 0.7812, 0.9389, 0.7812, 0.9389, 0.7812, 0.946, 0.75, 0.946, 0.75, 0.9389, 0.75, 0.9389, 0.75, 0.946, 0.7188, 0.946, 0.7188, 0.9389, 0.7188, 0.9389, 0.7188, 0.946, 0.6875, 0.946, 0.6875, 0.9389, 0.6875, 0.9389, 0.6875, 0.946, 0.6562, 0.946, 0.6562, 0.9389, 0.6562, 0.9389, 0.6562, 0.946, 0.625, 0.946, 0.625, 0.9389, 0.625, 0.9389, 0.625, 0.946, 0.5938, 0.946, 0.5938, 0.9389, 0.5938, 0.9389, 0.5938, 0.946, 0.5625, 0.946, 0.5625, 0.9389, 0.5625, 0.9389, 0.5625, 0.946, 0.5312, 0.946, 0.5312, 0.9389, 0.5312, 0.9389, 0.5312, 0.946, 0.5, 0.946, 0.5, 0.9389, 0.5, 0.9389, 0.5, 0.946, 0.4688, 0.946, 0.4688, 0.9389, 0.4688, 0.9389, 0.4688, 0.946, 0.4375, 0.946, 0.4375, 0.9389, 0.4375, 0.9389, 0.4375, 0.946, 0.4062, 0.946, 0.4062, 0.9389, 0.4062, 0.9389, 0.4062, 0.946, 0.375, 0.946, 0.375, 0.9389, 0.375, 0.9389, 0.375, 0.946, 0.3438, 0.946, 0.3438, 0.9389, 0.3438, 0.9389, 0.3438, 0.946, 0.3125, 0.946, 0.3125, 0.9389, 0.3125, 0.9389, 0.3125, 0.946, 0.2812, 0.946, 0.2812, 0.9389, 0.2812, 0.9389, 0.2812, 0.946, 0.25, 0.946, 0.25, 0.9389, 0.25, 0.9389, 0.25, 0.946, 0.2188, 0.946, 0.2188, 0.9389, 0.2188, 0.9389, 0.2188, 0.946, 0.1875, 0.946, 0.1875, 0.9389, 0.1875, 0.9389, 0.1875, 0.946, 0.1562, 0.946, 0.1562, 0.9389, 0.1562, 0.9389, 0.1562, 0.946, 0.125, 0.946, 0.125, 0.9389, 0.125, 0.9389, 0.125, 0.946, 0.09375, 0.946, 0.09375, 0.9389, 0.09375, 0.9389, 0.09375, 0.946, 0.0625, 0.946, 0.0625, 0.9389, 0.0625, 0.9389, 0.0625, 0.946, 0.03125, 0.946, 0.03125, 0.9389, 0.03125, 0.9389, 0.03125, 0.946, 0.0, 0.946, 0.0, 0.9389, 1.0, 0.5, 1.0, 0.5181, 0.9688, 0.5181, 0.9688, 0.5, 0.9688, 0.5, 0.9688, 0.5181, 0.9375, 0.5181, 0.9375, 0.5, 0.9375, 0.5, 0.9375, 0.5181, 0.9062, 0.5181, 0.9062, 0.5, 0.9062, 0.5, 0.9062, 0.5181, 0.875, 0.5181, 0.875, 0.5, 0.875, 0.5, 0.875, 0.5181, 0.8438, 0.5181, 0.8438, 0.5, 0.8438, 0.5, 0.8438, 0.5181, 0.8125, 0.5181, 0.8125, 0.5, 0.8125, 0.5, 0.8125, 0.5181, 0.7812, 0.5181, 0.7812, 0.5, 0.7812, 0.5, 0.7812, 0.5181, 0.75, 0.5181, 0.75, 0.5, 0.75, 0.5, 0.75, 0.5181, 0.7188, 0.5181, 0.7188, 0.5, 0.7188, 0.5, 0.7188, 0.5181, 0.6875, 0.5181, 0.6875, 0.5, 0.6875, 0.5, 0.6875, 0.5181, 0.6562, 0.5181, 0.6562, 0.5, 0.6562, 0.5, 0.6562, 0.5181, 0.625, 0.5181, 0.625, 0.5, 0.625, 0.5, 0.625, 0.5181, 0.5938, 0.5181, 0.5938, 0.5, 0.5938, 0.5, 0.5938, 0.5181, 0.5625, 0.5181, 0.5625, 0.5, 0.5625, 0.5, 0.5625, 0.5181, 0.5312, 0.5181, 0.5312, 0.5, 0.5312, 0.5, 0.5312, 0.5181, 0.5, 0.5181, 0.5, 0.5, 0.5, 0.5, 0.5, 0.5181, 0.4688, 0.5181, 0.4688, 0.5, 0.4688, 0.5, 0.4688, 0.5181, 0.4375, 0.5181, 0.4375, 0.5, 0.4375, 0.5, 0.4375, 0.5181, 0.4062, 0.5181, 0.4062, 0.5, 0.4062, 0.5, 0.4062, 0.5181, 0.375, 0.5181, 0.375, 0.5, 0.375, 0.5, 0.375, 0.5181, 0.3438, 0.5181, 0.3438, 0.5, 0.3438, 0.5, 0.3438, 0.5181, 0.3125, 0.5181, 0.3125, 0.5, 0.3125, 0.5, 0.3125, 0.5181, 0.2812, 0.5181, 0.2812, 0.5, 0.2812, 0.5, 0.2812, 0.5181, 0.25, 0.5181, 0.25, 0.5, 0.25, 0.5, 0.25, 0.5181, 0.2188, 0.5181, 0.2188, 0.5, 0.2188, 0.5, 0.2188, 0.5181, 0.1875, 0.5181, 0.1875, 0.5, 0.1875, 0.5, 0.1875, 0.5181, 0.1562, 0.5181, 0.1562, 0.5, 0.1562, 0.5, 0.1562, 0.5181, 0.125, 0.5181, 0.125, 0.5, 0.125, 0.5, 0.125, 0.5181, 0.09375, 0.5181, 0.09375, 0.5, 0.09375, 0.5, 0.09375, 0.5181, 0.0625, 0.5181, 0.0625, 0.5, 0.0625, 0.5, 0.0625, 0.5181, 0.03125, 0.5181, 0.03125, 0.5, 0.03125, 0.5, 0.03125, 0.5181, 0.0, 0.5181, 0.0, 0.5, 0.4382, 0.1249, 0.4571, 0.1257, 0.4551, 0.181, 0.4362, 0.1806, 0.4362, 0.1806, 0.4551, 0.181, 0.4545, 0.2397, 0.4355, 0.2397, 0.4355, 0.2397, 0.4545, 0.2397, 0.4551, 0.2995, 0.4362, 0.2999, 0.4362, 0.2999, 0.4551, 0.2995, 0.4571, 0.3582, 0.4382, 0.359, 0.4382, 0.359, 0.4571, 0.3582, 0.4604, 0.4134, 0.4415, 0.4147, 0.4415, 0.4147, 0.4604, 0.4134, 0.4648, 0.4631, 0.4459, 0.4647, 0.4459, 0.5321, 0.4648, 0.5335, 0.4604, 0.5759, 0.4415, 0.5748, 0.4415, 0.5748, 0.4604, 0.5759, 0.4571, 0.6257, 0.4382, 0.6249, 0.4382, 0.6249, 0.4571, 0.6257, 0.4551, 0.681, 0.4362, 0.6806, 0.4362, 0.6806, 0.4551, 0.681, 0.4545, 0.7397, 0.4355, 0.7397, 0.4355, 0.7397, 0.4545, 0.7397, 0.4551, 0.7995, 0.4362, 0.7999, 0.4362, 0.7999, 0.4551, 0.7995, 0.4571, 0.8582, 0.4382, 0.859, 0.4382, 0.859, 0.4571, 0.8582, 0.4604, 0.9134, 0.4415, 0.9147, 0.4415, 0.9147, 0.4604, 0.9134, 0.4648, 0.9631, 0.4459, 0.9647, 0.9107, 0.0321, 0.9296, 0.03354, 0.9252, 0.0759, 0.9063, 0.07476, 0.9063, 0.07476, 0.9252, 0.0759, 0.9219, 0.1257, 0.903, 0.1249, 0.903, 0.1249, 0.9219, 0.1257, 0.9199, 0.181, 0.901, 0.1806, 0.901, 0.1806, 0.9199, 0.181, 0.9192, 0.2397, 0.9003, 0.2397, 0.9003, 0.2397, 0.9192, 0.2397, 0.9199, 0.2995, 0.901, 0.2999, 0.901, 0.2999, 0.9199, 0.2995, 0.9219, 0.3582, 0.903, 0.359, 0.903, 0.359, 0.9219, 0.3582, 0.9252, 0.4134, 0.9063, 0.4147, 0.9063, 0.4147, 0.9252, 0.4134, 0.9296, 0.4631, 0.9107, 0.4647, 0.7582, 0.9398, 0.7575, 0.9587, 0.715, 0.9558, 0.7154, 0.9369, 0.7154, 0.9369, 0.715, 0.9558, 0.6651, 0.9544, 0.6652, 0.9354, 0.6652, 0.9354, 0.6651, 0.9544, 0.6098, 0.9544, 0.6095, 0.9354, 0.6095, 0.9354, 0.6098, 0.9544, 0.5511, 0.9558, 0.5504, 0.9369, 0.5504, 0.9369, 0.5511, 0.9558, 0.4913, 0.9587, 0.4902, 0.9398, 0.9493, 0.9369, 0.9486, 0.9558, 0.8899, 0.9544, 0.8902, 0.9354, 0.8902, 0.9354, 0.8899, 0.9544, 0.8346, 0.9544, 0.8345, 0.9354, 0.8345, 0.9354, 0.8346, 0.9544, 0.7847, 0.9558, 0.7842, 0.9369, 0.4459, 0.0321, 0.4648, 0.03354, 0.4604, 0.0759, 0.4415, 0.07476, 0.4415, 0.07476, 0.4604, 0.0759, 0.4571, 0.1257, 0.4382, 0.1249, 0.8684, 0.0547, 0.859, 0.9556, 0.829, 0.949, 0.8376, 0.04792, 0.8991, 0.06208, 0.889, 0.9628, 0.859, 0.9556, 0.8684, 0.0547, 0.9299, 0.07004, 0.919, 0.9705, 0.889, 0.9628, 0.8991, 0.06208, 0.9606, 0.07859, 0.9489, 0.9789, 0.919, 0.9705, 0.9299, 0.07004, 0.9914, 0.08774, 0.9789, 0.9878, 0.9489, 0.9789, 0.9606, 0.07859, 0.03717, 0.07859, 0.04885, 0.9789, 0.01889, 0.9878, 0.006429, 0.08774, 0.06792, 0.07004, 0.07882, 0.9705, 0.04885, 0.9789, 0.03717, 0.07859, 0.09867, 0.06208, 0.1088, 0.9628, 0.07882, 0.9705, 0.06792, 0.07004, 0.1294, 0.0547, 0.1388, 0.9556, 0.1088, 0.9628, 0.09867, 0.06208, 0.1602, 0.04791, 0.1688, 0.949, 0.1388, 0.9556, 0.1294, 0.0547, 0.191, 0.04172, 0.1988, 0.9429, 0.1688, 0.949, 0.1602, 0.04791, 0.2217, 0.03611, 0.2288, 0.9375, 0.1988, 0.9429, 0.191, 0.04172, 0.2525, 0.0311, 0.2588, 0.9326, 0.2288, 0.9375, 0.2217, 0.03611, 0.2833, 0.02667, 0.2888, 0.9283, 0.2588, 0.9326, 0.2525, 0.0311, 0.3141, 0.02283, 0.3188, 0.9245, 0.2888, 0.9283, 0.2833, 0.02667, 0.3449, 0.01959, 0.3488, 0.9214, 0.3188, 0.9245, 0.3141, 0.02283, 0.3757, 0.01693, 0.3788, 0.9188, 0.3488, 0.9214, 0.3449, 0.01959, 0.4065, 0.01487, 0.4088, 0.9168, 0.3788, 0.9188, 0.3757, 0.01693, 0.4373, 0.01339, 0.4389, 0.9153, 0.4088, 0.9168, 0.4065, 0.01487, 0.4681, 0.01251, 0.4689, 0.9145, 0.4389, 0.9153, 0.4373, 0.01339, 0.4989, 0.01221, 0.4989, 0.9142, 0.4689, 0.9145, 0.4681, 0.01251, 0.5297, 0.01251, 0.5289, 0.9145, 0.4989, 0.9142, 0.4989, 0.01221, 0.5605, 0.01339, 0.5589, 0.9153, 0.5289, 0.9145, 0.5297, 0.01251, 0.5913, 0.01487, 0.589, 0.9168, 0.5589, 0.9153, 0.5605, 0.01339, 0.6221, 0.01693, 0.619, 0.9188, 0.589, 0.9168, 0.5913, 0.01487, 0.6529, 0.01959, 0.649, 0.9214, 0.619, 0.9188, 0.6221, 0.01693, 0.6837, 0.02283, 0.679, 0.9245, 0.649, 0.9214, 0.6529, 0.01959, 0.7145, 0.02667, 0.709, 0.9283, 0.679, 0.9245, 0.6837, 0.02283, 0.7453, 0.0311, 0.739, 0.9326, 0.709, 0.9283, 0.7145, 0.02667, 0.776, 0.03611, 0.769, 0.9375, 0.739, 0.9326, 0.7453, 0.0311, 0.8068, 0.04172, 0.799, 0.9429, 0.769, 0.9375, 0.776, 0.03611, 0.8376, 0.04792, 0.829, 0.949, 0.799, 0.9429, 0.8068, 0.04172, 0.03125, 0.8786, 0.03125, 0.9389, 0.0, 0.9389, 0.0, 0.8786, 0.0625, 0.8786, 0.0625, 0.9389, 0.03125, 0.9389, 0.03125, 0.8786, 0.09375, 0.8786, 0.09375, 0.9389, 0.0625, 0.9389, 0.0625, 0.8786, 0.125, 0.8786, 0.125, 0.9389, 0.09375, 0.9389, 0.09375, 0.8786, 0.1562, 0.8786, 0.1562, 0.9389, 0.125, 0.9389, 0.125, 0.8786, 0.1875, 0.8786, 0.1875, 0.9389, 0.1562, 0.9389, 0.1562, 0.8786, 0.2188, 0.8786, 0.2188, 0.9389, 0.1875, 0.9389, 0.1875, 0.8786, 0.25, 0.8786, 0.25, 0.9389, 0.2188, 0.9389, 0.2188, 0.8786, 0.2812, 0.8786, 0.2812, 0.9389, 0.25, 0.9389, 0.25, 0.8786, 0.3125, 0.8786, 0.3125, 0.9389, 0.2812, 0.9389, 0.2812, 0.8786, 0.3438, 0.8786, 0.3438, 0.9389, 0.3125, 0.9389, 0.3125, 0.8786, 0.375, 0.8786, 0.375, 0.9389, 0.3438, 0.9389, 0.3438, 0.8786, 0.4062, 0.8786, 0.4062, 0.9389, 0.375, 0.9389, 0.375, 0.8786, 0.4375, 0.8786, 0.4375, 0.9389, 0.4062, 0.9389, 0.4062, 0.8786, 0.4688, 0.8786, 0.4688, 0.9389, 0.4375, 0.9389, 0.4375, 0.8786, 0.5, 0.8786, 0.5, 0.9389, 0.4688, 0.9389, 0.4688, 0.8786, 0.5312, 0.8786, 0.5312, 0.9389, 0.5, 0.9389, 0.5, 0.8786, 0.5625, 0.8786, 0.5625, 0.9389, 0.5312, 0.9389, 0.5312, 0.8786, 0.5938, 0.8786, 0.5938, 0.9389, 0.5625, 0.9389, 0.5625, 0.8786, 0.625, 0.8786, 0.625, 0.9389, 0.5938, 0.9389, 0.5938, 0.8786, 0.6562, 0.8786, 0.6562, 0.9389, 0.625, 0.9389, 0.625, 0.8786, 0.6875, 0.8786, 0.6875, 0.9389, 0.6562, 0.9389, 0.6562, 0.8786, 0.7188, 0.8786, 0.7188, 0.9389, 0.6875, 0.9389, 0.6875, 0.8786, 0.75, 0.8786, 0.75, 0.9389, 0.7188, 0.9389, 0.7188, 0.8786, 0.7812, 0.8786, 0.7812, 0.9389, 0.75, 0.9389, 0.75, 0.8786, 0.8125, 0.8786, 0.8125, 0.9389, 0.7812, 0.9389, 0.7812, 0.8786, 0.8438, 0.8786, 0.8438, 0.9389, 0.8125, 0.9389, 0.8125, 0.8786, 0.875, 0.8786, 0.875, 0.9389, 0.8438, 0.9389, 0.8438, 0.8786, 0.9062, 0.8786, 0.9062, 0.9389, 0.875, 0.9389, 0.875, 0.8786, 0.9375, 0.8786, 0.9375, 0.9389, 0.9062, 0.9389, 0.9062, 0.8786, 0.9688, 0.8786, 0.9688, 0.9389, 0.9375, 0.9389, 0.9375, 0.8786, 1.0, 0.8786, 1.0, 0.9389, 0.9688, 0.9389, 0.9688, 0.8786, 0.03125, 0.7921, 0.03125, 0.8562, 0.0, 0.8562, 0.0, 0.7921, 0.0625, 0.7921, 0.0625, 0.8562, 0.03125, 0.8562, 0.03125, 0.7921, 0.09375, 0.7921, 0.09375, 0.8562, 0.0625, 0.8562, 0.0625, 0.7921, 0.125, 0.7921, 0.125, 0.8562, 0.09375, 0.8562, 0.09375, 0.7921, 0.1562, 0.7921, 0.1562, 0.8562, 0.125, 0.8562, 0.125, 0.7921, 0.1875, 0.7921, 0.1875, 0.8562, 0.1562, 0.8562, 0.1562, 0.7921, 0.2188, 0.7921, 0.2188, 0.8562, 0.1875, 0.8562, 0.1875, 0.7921, 0.25, 0.7921, 0.25, 0.8562, 0.2188, 0.8562, 0.2188, 0.7921, 0.2812, 0.7921, 0.2812, 0.8562, 0.25, 0.8562, 0.25, 0.7921, 0.3125, 0.7921, 0.3125, 0.8562, 0.2812, 0.8562, 0.2812, 0.7921, 0.3438, 0.7921, 0.3438, 0.8562, 0.3125, 0.8562, 0.3125, 0.7921, 0.375, 0.7921, 0.375, 0.8562, 0.3438, 0.8562, 0.3438, 0.7921, 0.4062, 0.7921, 0.4062, 0.8562, 0.375, 0.8562, 0.375, 0.7921, 0.4375, 0.7921, 0.4375, 0.8562, 0.4062, 0.8562, 0.4062, 0.7921, 0.4688, 0.7921, 0.4688, 0.8562, 0.4375, 0.8562, 0.4375, 0.7921, 0.5, 0.7921, 0.5, 0.8562, 0.4688, 0.8562, 0.4688, 0.7921, 0.5312, 0.7921, 0.5312, 0.8562, 0.5, 0.8562, 0.5, 0.7921, 0.5625, 0.7921, 0.5625, 0.8562, 0.5312, 0.8562, 0.5312, 0.7921, 0.5938, 0.7921, 0.5938, 0.8562, 0.5625, 0.8562, 0.5625, 0.7921, 0.625, 0.7921, 0.625, 0.8562, 0.5938, 0.8562, 0.5938, 0.7921, 0.6563, 0.7921, 0.6562, 0.8562, 0.625, 0.8562, 0.625, 0.7921, 0.6875, 0.7921, 0.6875, 0.8562, 0.6562, 0.8562, 0.6563, 0.7921, 0.7188, 0.7921, 0.7188, 0.8562, 0.6875, 0.8562, 0.6875, 0.7921, 0.75, 0.7921, 0.75, 0.8562, 0.7188, 0.8562, 0.7188, 0.7921, 0.7812, 0.7921, 0.7812, 0.8562, 0.75, 0.8562, 0.75, 0.7921, 0.8125, 0.7921, 0.8125, 0.8562, 0.7812, 0.8562, 0.7812, 0.7921, 0.8438, 0.7921, 0.8438, 0.8562, 0.8125, 0.8562, 0.8125, 0.7921, 0.875, 0.7921, 0.875, 0.8562, 0.8438, 0.8562, 0.8438, 0.7921, 0.9063, 0.7921, 0.9062, 0.8562, 0.875, 0.8562, 0.875, 0.7921, 0.9375, 0.7921, 0.9375, 0.8562, 0.9062, 0.8562, 0.9063, 0.7921, 0.9688, 0.7921, 0.9688, 0.8562, 0.9375, 0.8562, 0.9375, 0.7921, 1.0, 0.7921, 1.0, 0.8562, 0.9688, 0.8562, 0.9688, 0.7921, 1.0, 0.9624, 1.0, 0.9651, 0.9688, 0.9651, 0.9687, 0.9624, 0.9687, 0.9624, 0.9688, 0.9651, 0.9375, 0.9651, 0.9375, 0.9624, 0.9375, 0.9624, 0.9375, 0.9651, 0.9062, 0.9651, 0.9062, 0.9624, 0.9062, 0.9624, 0.9062, 0.9651, 0.875, 0.9651, 0.875, 0.9624, 0.875, 0.9624, 0.875, 0.9651, 0.8438, 0.9651, 0.8438, 0.9624, 0.8438, 0.9624, 0.8438, 0.9651, 0.8125, 0.9651, 0.8125, 0.9624, 0.8125, 0.9624, 0.8125, 0.9651, 0.7812, 0.9651, 0.7812, 0.9624, 0.7812, 0.9624, 0.7812, 0.9651, 0.75, 0.9651, 0.75, 0.9624, 0.75, 0.9624, 0.75, 0.9651, 0.7188, 0.9651, 0.7188, 0.9624, 0.7188, 0.9624, 0.7188, 0.9651, 0.6875, 0.9651, 0.6875, 0.9624, 0.6875, 0.9624, 0.6875, 0.9651, 0.6562, 0.9651, 0.6562, 0.9624, 0.6562, 0.9624, 0.6562, 0.9651, 0.625, 0.9651, 0.625, 0.9624, 0.625, 0.9624, 0.625, 0.9651, 0.5938, 0.9651, 0.5938, 0.9624, 0.5938, 0.9624, 0.5938, 0.9651, 0.5625, 0.9651, 0.5625, 0.9624, 0.5625, 0.9624, 0.5625, 0.9651, 0.5312, 0.9651, 0.5312, 0.9624, 0.5312, 0.9624, 0.5312, 0.9651, 0.5, 0.9651, 0.5, 0.9624, 0.5, 0.9624, 0.5, 0.9651, 0.4688, 0.9651, 0.4688, 0.9624, 0.4688, 0.9624, 0.4688, 0.9651, 0.4375, 0.9651, 0.4375, 0.9624, 0.4375, 0.9624, 0.4375, 0.9651, 0.4063, 0.9651, 0.4062, 0.9624, 0.4062, 0.9624, 0.4063, 0.9651, 0.375, 0.9651, 0.375, 0.9624, 0.375, 0.9624, 0.375, 0.9651, 0.3438, 0.9651, 0.3438, 0.9624, 0.3438, 0.9624, 0.3438, 0.9651, 0.3125, 0.9651, 0.3125, 0.9624, 0.3125, 0.9624, 0.3125, 0.9651, 0.2812, 0.9651, 0.2812, 0.9624, 0.2812, 0.9624, 0.2812, 0.9651, 0.25, 0.9651, 0.25, 0.9624, 0.25, 0.9624, 0.25, 0.9651, 0.2188, 0.9651, 0.2188, 0.9624, 0.2188, 0.9624, 0.2188, 0.9651, 0.1875, 0.9651, 0.1875, 0.9624, 0.1875, 0.9624, 0.1875, 0.9651, 0.1562, 0.9651, 0.1562, 0.9624, 0.1562, 0.9624, 0.1562, 0.9651, 0.125, 0.9651, 0.125, 0.9624, 0.125, 0.9624, 0.125, 0.9651, 0.09375, 0.9651, 0.09375, 0.9624, 0.09375, 0.9624, 0.09375, 0.9651, 0.0625, 0.9651, 0.0625, 0.9624, 0.0625, 0.9624, 0.0625, 0.9651, 0.03125, 0.9651, 0.03125, 0.9624, 0.03125, 0.9624, 0.03125, 0.9651, 0.0, 0.9651, 0.0, 0.9624, 0.03125, 0.946, 0.03125, 0.9624, 0.0, 0.9624, 0.0, 0.946, 0.0625, 0.946, 0.0625, 0.9624, 0.03125, 0.9624, 0.03125, 0.946, 0.09375, 0.946, 0.09375, 0.9624, 0.0625, 0.9624, 0.0625, 0.946, 0.125, 0.946, 0.125, 0.9624, 0.09375, 0.9624, 0.09375, 0.946, 0.1562, 0.946, 0.1562, 0.9624, 0.125, 0.9624, 0.125, 0.946, 0.1875, 0.946, 0.1875, 0.9624, 0.1562, 0.9624, 0.1562, 0.946, 0.2188, 0.946, 0.2188, 0.9624, 0.1875, 0.9624, 0.1875, 0.946, 0.25, 0.946, 0.25, 0.9624, 0.2188, 0.9624, 0.2188, 0.946, 0.2812, 0.946, 0.2812, 0.9624, 0.25, 0.9624, 0.25, 0.946, 0.3125, 0.946, 0.3125, 0.9624, 0.2812, 0.9624, 0.2812, 0.946, 0.3438, 0.946, 0.3438, 0.9624, 0.3125, 0.9624, 0.3125, 0.946, 0.375, 0.946, 0.375, 0.9624, 0.3438, 0.9624, 0.3438, 0.946, 0.4062, 0.946, 0.4062, 0.9624, 0.375, 0.9624, 0.375, 0.946, 0.4375, 0.946, 0.4375, 0.9624, 0.4062, 0.9624, 0.4062, 0.946, 0.4688, 0.946, 0.4688, 0.9624, 0.4375, 0.9624, 0.4375, 0.946, 0.5, 0.946, 0.5, 0.9624, 0.4688, 0.9624, 0.4688, 0.946, 0.5312, 0.946, 0.5312, 0.9624, 0.5, 0.9624, 0.5, 0.946, 0.5625, 0.946, 0.5625, 0.9624, 0.5312, 0.9624, 0.5312, 0.946, 0.5938, 0.946, 0.5938, 0.9624, 0.5625, 0.9624, 0.5625, 0.946, 0.625, 0.946, 0.625, 0.9624, 0.5938, 0.9624, 0.5938, 0.946, 0.6562, 0.946, 0.6562, 0.9624, 0.625, 0.9624, 0.625, 0.946, 0.6875, 0.946, 0.6875, 0.9624, 0.6562, 0.9624, 0.6562, 0.946, 0.7188, 0.946, 0.7188, 0.9624, 0.6875, 0.9624, 0.6875, 0.946, 0.75, 0.946, 0.75, 0.9624, 0.7188, 0.9624, 0.7188, 0.946, 0.7812, 0.946, 0.7812, 0.9624, 0.75, 0.9624, 0.75, 0.946, 0.8125, 0.946, 0.8125, 0.9624, 0.7812, 0.9624, 0.7812, 0.946, 0.8438, 0.946, 0.8438, 0.9624, 0.8125, 0.9624, 0.8125, 0.946, 0.875, 0.946, 0.875, 0.9624, 0.8438, 0.9624, 0.8438, 0.946, 0.9062, 0.946, 0.9062, 0.9624, 0.875, 0.9624, 0.875, 0.946, 0.9375, 0.946, 0.9375, 0.9624, 0.9062, 0.9624, 0.9062, 0.946, 0.9688, 0.946, 0.9687, 0.9624, 0.9375, 0.9624, 0.9375, 0.946, 1.0, 0.946, 1.0, 0.9624, 0.9687, 0.9624, 0.9688, 0.946])
me_cylinder_001.materials.append(mat_material)
me_cylinder_001.materials.append(mat_label)
me_cylinder_001.materials.append(mat_bottletop)
me_cylinder_001.update()
me_cylinder_003 = bpy.data.meshes.new('Cylinder.003')
me_cylinder_003.from_pydata([(0.2371, 0.3931, 2.257), (0.3053, 0.3864, 2.257), (0.3709, 0.3665, 2.257), (0.4314, 0.3342, 2.257), (0.4844, 0.2907, 2.257), (0.5278, 0.2377, 2.257), (0.5602, 0.1772, 2.257), (0.5801, 0.1117, 2.257), (0.5868, 0.04344, 2.257), (0.5801, -0.02478, 2.257), (0.5602, -0.09037, 2.257), (0.5278, -0.1508, 2.257), (0.4844, -0.2038, 2.257), (0.4314, -0.2473, 2.257), (0.3709, -0.2796, 2.257), (0.3053, -0.2995, 2.257), (0.2371, -0.3062, 2.257), (0.1689, -0.2995, 2.257), (0.1033, -0.2796, 2.257), (0.04285, -0.2473, 2.257), (-0.01014, -0.2038, 2.257), (-0.05363, -0.1508, 2.257), (-0.08594, -0.09037, 2.257), (-0.1058, -0.02478, 2.257), (-0.1126, 0.04344, 2.257), (-0.1058, 0.1117, 2.257), (-0.08594, 0.1772, 2.257), (-0.05363, 0.2377, 2.257), (-0.01014, 0.2907, 2.257), (0.04285, 0.3342, 2.257), (0.1033, 0.3665, 2.257), (0.1689, 0.3864, 2.257), (0.2371, 0.4644, 2.267), (0.3192, 0.4563, 2.267), (0.3982, 0.4323, 2.267), (0.471, 0.3934, 2.267), (0.5348, 0.3411, 2.267), (0.5871, 0.2773, 2.267), (0.626, 0.2045, 2.267), (0.65, 0.1256, 2.267), (0.6581, 0.04344, 2.267), (0.65, -0.03868, 2.267), (0.626, -0.1177, 2.267), (0.5871, -0.1904, 2.267), (0.5348, -0.2542, 2.267), (0.471, -0.3066, 2.267), (0.3982, -0.3455, 2.267), (0.3192, -0.3694, 2.267), (0.2371, -0.3775, 2.267), (0.155, -0.3694, 2.267), (0.07602, -0.3455, 2.267), (0.003239, -0.3066, 2.267), (-0.06055, -0.2542, 2.267), (-0.1129, -0.1904, 2.267), (-0.1518, -0.1177, 2.267), (-0.1758, -0.03868, 2.267), (-0.1838, 0.04344, 2.267), (-0.1758, 0.1256, 2.267), (-0.1518, 0.2045, 2.267), (-0.1129, 0.2773, 2.267), (-0.06055, 0.3411, 2.267), (0.003239, 0.3934, 2.267), (0.07602, 0.4323, 2.267), (0.155, 0.4563, 2.267), (0.2371, 0.5261, 2.037), (0.3313, 0.5168, 2.037), (0.4218, 0.4894, 2.037), (0.5053, 0.4448, 2.037), (0.5784, 0.3847, 2.037), (0.6384, 0.3116, 2.037), (0.683, 0.2282, 2.037), (0.7105, 0.1376, 2.037), (0.7198, 0.04344, 2.037), (0.7105, -0.05073, 2.037), (0.683, -0.1413, 2.037), (0.6384, -0.2247, 2.037), (0.5784, -0.2979, 2.037), (0.5053, -0.3579, 2.037), (0.4218, -0.4025, 2.037), (0.3313, -0.43, 2.037), (0.2371, -0.4392, 2.037), (0.1429, -0.43, 2.037), (0.05239, -0.4025, 2.037), (-0.03106, -0.3579, 2.037), (-0.1042, -0.2979, 2.037), (-0.1642, -0.2247, 2.037), (-0.2088, -0.1413, 2.037), (-0.2363, -0.05073, 2.037), (-0.2456, 0.04344, 2.037), (-0.2363, 0.1376, 2.037), (-0.2088, 0.2282, 2.037), (-0.1642, 0.3116, 2.037), (-0.1042, 0.3847, 2.037), (-0.03106, 0.4448, 2.037), (0.05239, 0.4894, 2.037), (0.1429, 0.5168, 2.037), (0.2371, 0.5346, 2.002), (0.3329, 0.5252, 2.002), (0.4251, 0.4972, 2.002), (0.51, 0.4518, 2.002), (0.5844, 0.3908, 2.002), (0.6455, 0.3163, 2.002), (0.6909, 0.2314, 2.002), (0.7189, 0.1393, 2.002), (0.7283, 0.04344, 2.002), (0.7189, -0.05239, 2.002), (0.6909, -0.1445, 2.002), (0.6455, -0.2294, 2.002), (0.5844, -0.3039, 2.002), (0.51, -0.365, 2.002), (0.4251, -0.4104, 2.002), (0.3329, -0.4383, 2.002), (0.2371, -0.4477, 2.002), (0.1413, -0.4383, 2.002), (0.04914, -0.4104, 2.002), (-0.03578, -0.365, 2.002), (-0.1102, -0.3039, 2.002), (-0.1713, -0.2294, 2.002), (-0.2167, -0.1445, 2.002), (-0.2446, -0.05239, 2.002), (-0.2541, 0.04344, 2.002), (-0.2446, 0.1393, 2.002), (-0.2167, 0.2314, 2.002), (-0.1713, 0.3163, 2.002), (-0.1102, 0.3908, 2.002), (-0.03578, 0.4518, 2.002), (0.04914, 0.4972, 2.002), (0.1413, 0.5252, 2.002), (0.3354, 0.5378, 1.98), (0.43, 0.5091, 1.98), (0.5171, 0.4625, 1.98), (0.5935, 0.3998, 1.98), (0.6562, 0.3235, 1.98), (0.7028, 0.2363, 1.98), (0.7314, 0.1418, 1.98), (0.7411, 0.04344, 1.98), (0.7314, -0.05489, 1.98), (0.7028, -0.1494, 1.98), (0.6562, -0.2366, 1.98), (0.5935, -0.313, 1.98), (0.5171, -0.3756, 1.98), (0.43, -0.4222, 1.98), (0.3354, -0.4509, 1.98), (0.2371, -0.4606, 1.98), (0.1388, -0.4509, 1.98), (0.04423, -0.4222, 1.98), (-0.04291, -0.3756, 1.98), (-0.1193, -0.313, 1.98), (-0.182, -0.2366, 1.98), (-0.2285, -0.1494, 1.98), (-0.2572, -0.05489, 1.98), (-0.2669, 0.04344, 1.98), (-0.2572, 0.1418, 1.98), (-0.2285, 0.2363, 1.98), (-0.182, 0.3235, 1.98), (-0.1193, 0.3998, 1.98), (-0.04291, 0.4625, 1.98), (0.04423, 0.5091, 1.98), (0.1388, 0.5378, 1.98), (0.2371, 0.5475, 1.98)], [], [(158, 31, 0, 159), (157, 30, 31, 158), (156, 29, 30, 157), (155, 28, 29, 156), (154, 27, 28, 155), (153, 26, 27, 154), (152, 25, 26, 153), (151, 24, 25, 152), (150, 23, 24, 151), (149, 22, 23, 150), (148, 21, 22, 149), (147, 20, 21, 148), (146, 19, 20, 147), (145, 18, 19, 146), (144, 17, 18, 145), (143, 16, 17, 144), (142, 15, 16, 143), (141, 14, 15, 142), (140, 13, 14, 141), (139, 12, 13, 140), (138, 11, 12, 139), (137, 10, 11, 138), (136, 9, 10, 137), (135, 8, 9, 136), (134, 7, 8, 135), (133, 6, 7, 134), (132, 5, 6, 133), (131, 4, 5, 132), (130, 3, 4, 131), (129, 2, 3, 130), (128, 1, 2, 129), (159, 0, 1, 128), (31, 63, 32, 0), (30, 62, 63, 31), (29, 61, 62, 30), (28, 60, 61, 29), (27, 59, 60, 28), (26, 58, 59, 27), (25, 57, 58, 26), (24, 56, 57, 25), (23, 55, 56, 24), (22, 54, 55, 23), (21, 53, 54, 22), (20, 52, 53, 21), (19, 51, 52, 20), (18, 50, 51, 19), (17, 49, 50, 18), (16, 48, 49, 17), (15, 47, 48, 16), (14, 46, 47, 15), (13, 45, 46, 14), (12, 44, 45, 13), (11, 43, 44, 12), (10, 42, 43, 11), (9, 41, 42, 10), (8, 40, 41, 9), (7, 39, 40, 8), (6, 38, 39, 7), (5, 37, 38, 6), (4, 36, 37, 5), (3, 35, 36, 4), (2, 34, 35, 3), (1, 33, 34, 2), (0, 32, 33, 1), (63, 95, 64, 32), (62, 94, 95, 63), (61, 93, 94, 62), (60, 92, 93, 61), (59, 91, 92, 60), (58, 90, 91, 59), (57, 89, 90, 58), (56, 88, 89, 57), (55, 87, 88, 56), (54, 86, 87, 55), (53, 85, 86, 54), (52, 84, 85, 53), (51, 83, 84, 52), (50, 82, 83, 51), (49, 81, 82, 50), (48, 80, 81, 49), (47, 79, 80, 48), (46, 78, 79, 47), (45, 77, 78, 46), (44, 76, 77, 45), (43, 75, 76, 44), (42, 74, 75, 43), (41, 73, 74, 42), (40, 72, 73, 41), (39, 71, 72, 40), (38, 70, 71, 39), (37, 69, 70, 38), (36, 68, 69, 37), (35, 67, 68, 36), (34, 66, 67, 35), (33, 65, 66, 34), (32, 64, 65, 33), (95, 127, 96, 64), (94, 126, 127, 95), (93, 125, 126, 94), (92, 124, 125, 93), (91, 123, 124, 92), (90, 122, 123, 91), (89, 121, 122, 90), (88, 120, 121, 89), (87, 119, 120, 88), (86, 118, 119, 87), (85, 117, 118, 86), (84, 116, 117, 85), (83, 115, 116, 84), (82, 114, 115, 83), (81, 113, 114, 82), (80, 112, 113, 81), (79, 111, 112, 80), (78, 110, 111, 79), (77, 109, 110, 78), (76, 108, 109, 77), (75, 107, 108, 76), (74, 106, 107, 75), (73, 105, 106, 74), (72, 104, 105, 73), (71, 103, 104, 72), (70, 102, 103, 71), (69, 101, 102, 70), (68, 100, 101, 69), (67, 99, 100, 68), (66, 98, 99, 67), (65, 97, 98, 66), (64, 96, 97, 65), (30, 31, 0, 1, 2, 3, 4, 5, 6, 7, 8, 9, 10, 11, 12, 13, 14, 15, 16, 17, 18, 19, 20, 21, 22, 23, 24, 25, 26, 27, 28, 29), (127, 126, 125, 124, 123, 122, 121, 120, 119, 118, 117, 116, 115, 114, 113, 112, 111, 110, 109, 108, 107, 106, 105, 104, 103, 102, 101, 100, 99, 98, 97, 96), (159, 128, 129, 130, 131, 132, 133, 134, 135, 136, 137, 138, 139, 140, 141, 142, 143, 144, 145, 146, 147, 148, 149, 150, 151, 152, 153, 154, 155, 156, 157, 158)])
_uv = me_cylinder_003.uv_layers.new(name='UVMap')
_uv.uv.foreach_set('vector', [0.03125, 0.9651, 0.03125, 1.0, 0.0, 1.0, 0.0, 0.9651, 0.0625, 0.9651, 0.0625, 1.0, 0.03125, 1.0, 0.03125, 0.9651, 0.09375, 0.9651, 0.09375, 1.0, 0.0625, 1.0, 0.0625, 0.9651, 0.125, 0.9651, 0.125, 1.0, 0.09375, 1.0, 0.09375, 0.9651, 0.1562, 0.9651, 0.1562, 1.0, 0.125, 1.0, 0.125, 0.9651, 0.1875, 0.9651, 0.1875, 1.0, 0.1562, 1.0, 0.1562, 0.9651, 0.2188, 0.9651, 0.2188, 1.0, 0.1875, 1.0, 0.1875, 0.9651, 0.25, 0.9651, 0.25, 1.0, 0.2188, 1.0, 0.2188, 0.9651, 0.2812, 0.9651, 0.2812, 1.0, 0.25, 1.0, 0.25, 0.9651, 0.3125, 0.9651, 0.3125, 1.0, 0.2812, 1.0, 0.2812, 0.9651, 0.3438, 0.9651, 0.3438, 1.0, 0.3125, 1.0, 0.3125, 0.9651, 0.375, 0.9651, 0.375, 1.0, 0.3438, 1.0, 0.3438, 0.9651, 0.4063, 0.9651, 0.4062, 1.0, 0.375, 1.0, 0.375, 0.9651, 0.4375, 0.9651, 0.4375, 1.0, 0.4062, 1.0, 0.4063, 0.9651, 0.4688, 0.9651, 0.4688, 1.0, 0.4375, 1.0, 0.4375, 0.9651, 0.5, 0.9651, 0.5, 1.0, 0.4688, 1.0, 0.4688, 0.9651, 0.5312, 0.9651, 0.5312, 1.0, 0.5, 1.0, 0.5, 0.9651, 0.5625, 0.9651, 0.5625, 1.0, 0.5312, 1.0, 0.5312, 0.9651, 0.5938, 0.9651, 0.5938, 1.0, 0.5625, 1.0, 0.5625, 0.9651, 0.625, 0.9651, 0.625, 1.0, 0.5938, 1.0, 0.5938, 0.9651, 0.6562, 0.9651, 0.6562, 1.0, 0.625, 1.0, 0.625, 0.9651, 0.6875, 0.9651, 0.6875, 1.0, 0.6562, 1.0, 0.6562, 0.9651, 0.7188, 0.9651, 0.7188, 1.0, 0.6875, 1.0, 0.6875, 0.9651, 0.75, 0.9651, 0.75, 1.0, 0.7188, 1.0, 0.7188, 0.9651, 0.7812, 0.9651, 0.7812, 1.0, 0.75, 1.0, 0.75, 0.9651, 0.8125, 0.9651, 0.8125, 1.0, 0.7812, 1.0, 0.7812, 0.9651, 0.8438, 0.9651, 0.8438, 1.0, 0.8125, 1.0, 0.8125, 0.9651, 0.875, 0.9651, 0.875, 1.0, 0.8438, 1.0, 0.8438, 0.9651, 0.9062, 0.9651, 0.9062, 1.0, 0.875, 1.0, 0.875, 0.9651, 0.9375, 0.9651, 0.9375, 1.0, 0.9062, 1.0, 0.9062, 0.9651, 0.9688, 0.9651, 0.9688, 1.0, 0.9375, 1.0, 0.9375, 0.9651, 1.0, 0.9651, 1.0, 1.0, 0.9688, 1.0, 0.9688, 0.9651, 0.03125, 1.0, 0.03125, 1.0, 0.0, 1.0, 0.0, 1.0, 0.0625, 1.0, 0.0625, 1.0, 0.03125, 1.0, 0.03125, 1.0, 0.09375, 1.0, 0.09375, 1.0, 0.0625, 1.0, 0.0625, 1.0, 0.125, 1.0, 0.125, 1.0, 0.09375, 1.0, 0.09375, 1.0, 0.1562, 1.0, 0.1562, 1.0, 0.125, 1.0, 0.125, 1.0, 0.1875, 1.0, 0.1875, 1.0, 0.1562, 1.0, 0.1562, 1.0, 0.2188, 1.0, 0.2188, 1.0, 0.1875, 1.0, 0.1875, 1.0, 0.25, 1.0, 0.25, 1.0, 0.2188, 1.0, 0.2188, 1.0, 0.2812, 1.0, 0.2812, 1.0, 0.25, 1.0, 0.25, 1.0, 0.3125, 1.0, 0.3125, 1.0, 0.2812, 1.0, 0.2812, 1.0, 0.3438, 1.0, 0.3438, 1.0, 0.3125, 1.0, 0.3125, 1.0, 0.375, 1.0, 0.375, 1.0, 0.3438, 1.0, 0.3438, 1.0, 0.4062, 1.0, 0.4062, 1.0, 0.375, 1.0, 0.375, 1.0, 0.4375, 1.0, 0.4375, 1.0, 0.4062, 1.0, 0.4062, 1.0, 0.4688, 1.0, 0.4688, 1.0, 0.4375, 1.0, 0.4375, 1.0, 0.5, 1.0, 0.5, 1.0, 0.4688, 1.0, 0.4688, 1.0, 0.5312, 1.0, 0.5312, 1.0, 0.5, 1.0, 0.5, 1.0, 0.5625, 1.0, 0.5625, 1.0, 0.5312, 1.0, 0.5312, 1.0, 0.5938, 1.0, 0.5938, 1.0, 0.5625, 1.0, 0.5625, 1.0, 0.625, 1.0, 0.625, 1.0, 0.5938, 1.0, 0.5938, 1.0, 0.6562, 1.0, 0.6562, 1.0, 0.625, 1.0, 0.625, 1.0, 0.6875, 1.0, 0.6875, 1.0, 0.6562, 1.0, 0.6562, 1.0, 0.7188, 1.0, 0.7188, 1.0, 0.6875, 1.0, 0.6875, 1.0, 0.75, 1.0, 0.75, 1.0, 0.7188, 1.0, 0.7188, 1.0, 0.7812, 1.0, 0.7812, 1.0, 0.75, 1.0, 0.75, 1.0, 0.8125, 1.0, 0.8125, 1.0, 0.7812, 1.0, 0.7812, 1.0, 0.8438, 1.0, 0.8438, 1.0, 0.8125, 1.0, 0.8125, 1.0, 0.875, 1.0, 0.875, 1.0, 0.8438, 1.0, 0.8438, 1.0, 0.9062, 1.0, 0.9063, 1.0, 0.875, 1.0, 0.875, 1.0, 0.9375, 1.0, 0.9375, 1.0, 0.9063, 1.0, 0.9062, 1.0, 0.9688, 1.0, 0.9688, 1.0, 0.9375, 1.0, 0.9375, 1.0, 1.0, 1.0, 1.0, 1.0, 0.9688, 1.0, 0.9688, 1.0, 0.03125, 1.0, 0.03125, 1.0, 0.0, 1.0, 0.0, 1.0, 0.0625, 1.0, 0.0625, 1.0, 0.03125, 1.0, 0.03125, 1.0, 0.09375, 1.0, 0.09375, 1.0, 0.0625, 1.0, 0.0625, 1.0, 0.125, 1.0, 0.125, 1.0, 0.09375, 1.0, 0.09375, 1.0, 0.1562, 1.0, 0.1562, 1.0, 0.125, 1.0, 0.125, 1.0, 0.1875, 1.0, 0.1875, 1.0, 0.1562, 1.0, 0.1562, 1.0, 0.2188, 1.0, 0.2188, 1.0, 0.1875, 1.0, 0.1875, 1.0, 0.25, 1.0, 0.25, 1.0, 0.2188, 1.0, 0.2188, 1.0, 0.2812, 1.0, 0.2812, 1.0, 0.25, 1.0, 0.25, 1.0, 0.3125, 1.0, 0.3125, 1.0, 0.2812, 1.0, 0.2812, 1.0, 0.3438, 1.0, 0.3438, 1.0, 0.3125, 1.0, 0.3125, 1.0, 0.375, 1.0, 0.375, 1.0, 0.3438, 1.0, 0.3438, 1.0, 0.4062, 1.0, 0.4063, 1.0, 0.375, 1.0, 0.375, 1.0, 0.4375, 1.0, 0.4375, 1.0, 0.4063, 1.0, 0.4062, 1.0, 0.4688, 1.0, 0.4688, 1.0, 0.4375, 1.0, 0.4375, 1.0, 0.5, 1.0, 0.5, 1.0, 0.4688, 1.0, 0.4688, 1.0, 0.5312, 1.0, 0.5312, 1.0, 0.5, 1.0, 0.5, 1.0, 0.5625, 1.0, 0.5625, 1.0, 0.5312, 1.0, 0.5312, 1.0, 0.5938, 1.0, 0.5938, 1.0, 0.5625, 1.0, 0.5625, 1.0, 0.625, 1.0, 0.625, 1.0, 0.5938, 1.0, 0.5938, 1.0, 0.6562, 1.0, 0.6562, 1.0, 0.625, 1.0, 0.625, 1.0, 0.6875, 1.0, 0.6875, 1.0, 0.6562, 1.0, 0.6562, 1.0, 0.7188, 1.0, 0.7188, 1.0, 0.6875, 1.0, 0.6875, 1.0, 0.75, 1.0, 0.75, 1.0, 0.7188, 1.0, 0.7188, 1.0, 0.7812, 1.0, 0.7812, 1.0, 0.75, 1.0, 0.75, 1.0, 0.8125, 1.0, 0.8125, 1.0, 0.7812, 1.0, 0.7812, 1.0, 0.8438, 1.0, 0.8438, 1.0, 0.8125, 1.0, 0.8125, 1.0, 0.875, 1.0, 0.875, 1.0, 0.8438, 1.0, 0.8438, 1.0, 0.9063, 1.0, 0.9062, 1.0, 0.875, 1.0, 0.875, 1.0, 0.9375, 1.0, 0.9375, 1.0, 0.9062, 1.0, 0.9063, 1.0, 0.9688, 1.0, 0.9688, 1.0, 0.9375, 1.0, 0.9375, 1.0, 1.0, 1.0, 1.0, 1.0, 0.9688, 1.0, 0.9688, 1.0, 0.03125, 1.0, 0.03125, 1.0, 0.0, 1.0, 0.0, 1.0, 0.0625, 1.0, 0.0625, 1.0, 0.03125, 1.0, 0.03125, 1.0, 0.09375, 1.0, 0.09375, 1.0, 0.0625, 1.0, 0.0625, 1.0, 0.125, 1.0, 0.125, 1.0, 0.09375, 1.0, 0.09375, 1.0, 0.1562, 1.0, 0.1562, 1.0, 0.125, 1.0, 0.125, 1.0, 0.1875, 1.0, 0.1875, 1.0, 0.1562, 1.0, 0.1562, 1.0, 0.2188, 1.0, 0.2188, 1.0, 0.1875, 1.0, 0.1875, 1.0, 0.25, 1.0, 0.25, 1.0, 0.2188, 1.0, 0.2188, 1.0, 0.2812, 1.0, 0.2812, 1.0, 0.25, 1.0, 0.25, 1.0, 0.3125, 1.0, 0.3125, 1.0, 0.2812, 1.0, 0.2812, 1.0, 0.3438, 1.0, 0.3438, 1.0, 0.3125, 1.0, 0.3125, 1.0, 0.375, 1.0, 0.375, 1.0, 0.3438, 1.0, 0.3438, 1.0, 0.4063, 1.0, 0.4062, 1.0, 0.375, 1.0, 0.375, 1.0, 0.4375, 1.0, 0.4375, 1.0, 0.4062, 1.0, 0.4063, 1.0, 0.4688, 1.0, 0.4687, 1.0, 0.4375, 1.0, 0.4375, 1.0, 0.5, 1.0, 0.5, 1.0, 0.4687, 1.0, 0.4688, 1.0, 0.5312, 1.0, 0.5312, 1.0, 0.5, 1.0, 0.5, 1.0, 0.5625, 1.0, 0.5625, 1.0, 0.5312, 1.0, 0.5312, 1.0, 0.5938, 1.0, 0.5938, 1.0, 0.5625, 1.0, 0.5625, 1.0, 0.625, 1.0, 0.625, 1.0, 0.5938, 1.0, 0.5938, 1.0, 0.6562, 1.0, 0.6562, 1.0, 0.625, 1.0, 0.625, 1.0, 0.6875, 1.0, 0.6875, 1.0, 0.6562, 1.0, 0.6562, 1.0, 0.7188, 1.0, 0.7188, 1.0, 0.6875, 1.0, 0.6875, 1.0, 0.75, 1.0, 0.75, 1.0, 0.7188, 1.0, 0.7188, 1.0, 0.7812, 1.0, 0.7812, 1.0, 0.75, 1.0, 0.75, 1.0, 0.8125, 1.0, 0.8125, 1.0, 0.7812, 1.0, 0.7812, 1.0, 0.8438, 1.0, 0.8437, 1.0, 0.8125, 1.0, 0.8125, 1.0, 0.875, 1.0, 0.875, 1.0, 0.8437, 1.0, 0.8438, 1.0, 0.9062, 1.0, 0.9062, 1.0, 0.875, 1.0, 0.875, 1.0, 0.9375, 1.0, 0.9375, 1.0, 0.9062, 1.0, 0.9062, 1.0, 0.9688, 1.0, 0.9687, 1.0, 0.9375, 1.0, 0.9375, 1.0, 1.0, 1.0, 1.0, 1.0, 0.9687, 1.0, 0.9688, 1.0, 0.0, 0.0, 0.0, 0.0, 0.0, 0.0, 0.0, 0.0, 0.0, 0.0, 0.0, 0.0, 0.0, 0.0, 0.0, 0.0, 0.0, 0.0, 0.0, 0.0, 0.0, 0.0, 0.0, 0.0, 0.0, 0.0, 0.0, 0.0, 0.0, 0.0, 0.0, 0.0, 0.0, 0.0, 0.0, 0.0, 0.0, 0.0, 0.0, 0.0, 0.0, 0.0, 0.0, 0.0, 0.0, 0.0, 0.0, 0.0, 0.0, 0.0, 0.0, 0.0, 0.0, 0.0, 0.0, 0.0, 0.0, 0.0, 0.0, 0.0, 0.0, 0.0, 0.0, 0.0, 0.03125, 1.0, 0.0625, 1.0, 0.09375, 1.0, 0.125, 1.0, 0.1562, 1.0, 0.1875, 1.0, 0.2188, 1.0, 0.25, 1.0, 0.2812, 1.0, 0.3125, 1.0, 0.3438, 1.0, 0.375, 1.0, 0.4062, 1.0, 0.4375, 1.0, 0.4687, 1.0, 0.5, 1.0, 0.5312, 1.0, 0.5625, 1.0, 0.5938, 1.0, 0.625, 1.0, 0.6562, 1.0, 0.6875, 1.0, 0.7188, 1.0, 0.75, 1.0, 0.7812, 1.0, 0.8125, 1.0, 0.8437, 1.0, 0.875, 1.0, 0.9062, 1.0, 0.9375, 1.0, 0.9687, 1.0, 1.0, 1.0, 0.0, 0.9651, 0.9688, 0.9651, 0.9375, 0.9651, 0.9062, 0.9651, 0.875, 0.9651, 0.8438, 0.9651, 0.8125, 0.9651, 0.7812, 0.9651, 0.75, 0.9651, 0.7188, 0.9651, 0.6875, 0.9651, 0.6562, 0.9651, 0.625, 0.9651, 0.5938, 0.9651, 0.5625, 0.9651, 0.5312, 0.9651, 0.5, 0.9651, 0.4688, 0.9651, 0.4375, 0.9651, 0.4063, 0.9651, 0.375, 0.9651, 0.3438, 0.9651, 0.3125, 0.9651, 0.2812, 0.9651, 0.25, 0.9651, 0.2188, 0.9651, 0.1875, 0.9651, 0.1562, 0.9651, 0.125, 0.9651, 0.09375, 0.9651, 0.0625, 0.9651, 0.03125, 0.9651])
me_cylinder_003.materials.append(mat_cap)
me_cylinder_003.update()

# ---- objects
ob_bottle = bpy.data.objects.new('Bottle', me_cylinder_001)
ob_cap = bpy.data.objects.new('Cap', me_cylinder_003)
ob_point = bpy.data.objects.new('Point', light_point)
ob_camera = bpy.data.objects.new('Camera', cam_camera)

# ---- transforms, parenting, visibility, modifiers, constraints
ob_bottle.location = (0.06532, -2.194e-09, 2.534)
ob_bottle.scale = (1.378, 1.378, 2.535)
_m = ob_bottle.modifiers.new('Subdivision', 'SUBSURF')
_m.levels = 2
ob_cap.location = (0.06532, -2.194e-09, 2.407)
ob_cap.scale = (1.378, 1.378, 2.535)
_m = ob_cap.modifiers.new('Subdivision', 'SUBSURF')
_m.levels = 2
ob_point.location = (9.087, -13.6, 7.581)
ob_point.rotation_euler = (1.433, 0.2839, 0.5889)
ob_camera.location = (13.75, -16.82, 11.07)
ob_camera.rotation_euler = (1.269, 3.908e-07, 0.6995)

# ---- collection membership
scene.collection.objects.link(ob_bottle)
scene.collection.objects.link(ob_cap)
scene.collection.objects.link(ob_point)
scene.collection.objects.link(ob_camera)

# ---- scene / render settings (as saved in the file)
scene.camera = ob_camera
scene.frame_start = 1; scene.frame_end = 250; scene.frame_set(0)
scene.render.engine = 'BLENDER_EEVEE_NEXT'
scene.cycles.sampling_pattern = 'TABULATED_SOBOL'
scene.eevee.use_raytracing = True
scene.view_settings.view_transform = 'Filmic'
bpy.context.view_layer.update()
